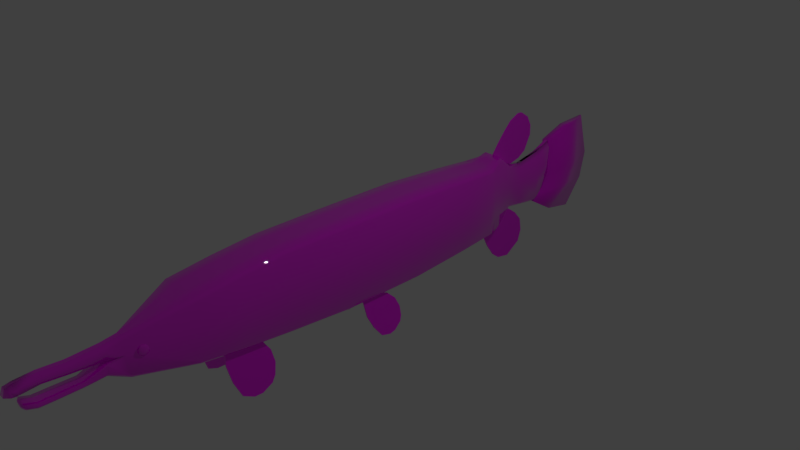 # Source: gar.blend  (saved by Blender 2.79.0; exported with 4.5.12 LTS)
import bpy
from mathutils import Matrix  # noqa: F401  (used for matrix-valued properties, if any)

bpy.ops.wm.read_factory_settings(use_empty=True)
scene = bpy.context.scene
scene.name = 'Scene'

# ---- collections
col_collection_1 = bpy.data.collections.new('Collection 1'); scene.collection.children.link(col_collection_1)

# ---- images (referenced by path relative to the original .blend; pixels are not part of the script)
import os
ASSET_DIR = os.environ.get("B2B_ASSET_DIR", "")  # directory of the original .blend (textures are referenced by path, not embedded)
HERE = os.path.dirname(os.path.abspath(__file__))  # packed textures are extracted next to this script under _unpacked/

def load_image(name, relpath, width, height, colorspace="sRGB"):
    """Load a texture the original file referenced (path relative to the .blend, or extracted next to this script)."""
    p = next((c for c in (os.path.join(HERE, relpath), os.path.join(ASSET_DIR, relpath)) if relpath and os.path.exists(c)), "")
    if p:
        img = bpy.data.images.load(p, check_existing=True)
        img.name = name
    else:  # same state as the original file: an image datablock whose file is absent (Cycles renders it pink)
        img = bpy.data.images.new(name, width, height)
        img.source = "FILE"
        img.filepath = "//" + (relpath or name)
    img.colorspace_settings.name = colorspace
    return img
img_alligator_gar_jpg = load_image('alligator-gar.jpg', 'alligator-garEyes.jpg', 1024, 1024, 'sRGB')

# ---- materials (node trees are filled in below, after node groups)
mat_gareyes = bpy.data.materials.new('GarEyes')
mat_gareyes.alpha_threshold = 0.0
mat_gareyes.roughness = 0.5
mat_topfins = bpy.data.materials.new('topFins')
mat_topfins.alpha_threshold = 0.0
mat_topfins.roughness = 0.5
mat_backfins = bpy.data.materials.new('backFins')
mat_backfins.alpha_threshold = 0.0
mat_backfins.roughness = 0.5
mat_midfins = bpy.data.materials.new('MidFins')
mat_midfins.alpha_threshold = 0.0
mat_midfins.roughness = 0.5
mat_fishbod = bpy.data.materials.new('fishBod')
mat_fishbod.alpha_threshold = 0.0
mat_fishbod.roughness = 0.5
mat_fishbod.line_color = (0.0, 0.0, 0.0, 1.0)

# ---- material node trees
mat_gareyes.use_nodes = True; mat_gareyes.node_tree.nodes.clear()
_N = mat_gareyes.node_tree.nodes; _L = mat_gareyes.node_tree.links
n0 = _N.new('ShaderNodeOutputMaterial'); n0.name = 'Material Output'; n0.location = (300, 300)
n1 = _N.new('ShaderNodeBsdfPrincipled'); n1.name = 'Principled BSDF'; n1.location = (10, 300)
n1.width = 150
n1.subsurface_method = 'BURLEY'
n1.inputs[2].default_value = 0.0
n1.inputs[3].default_value = 1.45
n1.inputs[9].default_value = (1.0, 1.0, 1.0)
n1.inputs[13].default_value = 1.0
n2 = _N.new('ShaderNodeTexImage'); n2.name = 'Image Texture'; n2.location = (-226, 261)
n2.width = 140
n2.image = img_alligator_gar_jpg
_L.new(n1.outputs[0], n0.inputs[0])
_L.new(n2.outputs[0], n1.inputs[0])
n0.is_active_output = True
mat_topfins.use_nodes = True; mat_topfins.node_tree.nodes.clear()
_N = mat_topfins.node_tree.nodes; _L = mat_topfins.node_tree.links
n0 = _N.new('ShaderNodeOutputMaterial'); n0.name = 'Material Output'; n0.location = (300, 300)
n1 = _N.new('ShaderNodeBsdfPrincipled'); n1.name = 'Principled BSDF'; n1.location = (10, 300)
n1.width = 150
n1.subsurface_method = 'BURLEY'
n1.inputs[3].default_value = 1.45
n1.inputs[9].default_value = (1.0, 1.0, 1.0)
n2 = _N.new('ShaderNodeTexImage'); n2.name = 'Image Texture'; n2.location = (-204, 167)
n2.width = 140
n2.image = img_alligator_gar_jpg
_L.new(n1.outputs[0], n0.inputs[0])
_L.new(n2.outputs[0], n1.inputs[0])
n0.is_active_output = True
mat_backfins.use_nodes = True; mat_backfins.node_tree.nodes.clear()
_N = mat_backfins.node_tree.nodes; _L = mat_backfins.node_tree.links
n0 = _N.new('ShaderNodeOutputMaterial'); n0.name = 'Material Output'; n0.location = (300, 300)
n1 = _N.new('ShaderNodeBsdfPrincipled'); n1.name = 'Principled BSDF'; n1.location = (129, 246)
n1.width = 150
n1.subsurface_method = 'BURLEY'
n1.inputs[2].default_value = 0.0
n1.inputs[3].default_value = 1.45
n1.inputs[9].default_value = (1.0, 1.0, 1.0)
n2 = _N.new('ShaderNodeTexImage'); n2.name = 'Image Texture'; n2.location = (-162, 63)
n2.width = 140
n2.image = img_alligator_gar_jpg
_L.new(n1.outputs[0], n0.inputs[0])
_L.new(n2.outputs[0], n1.inputs[0])
n0.is_active_output = True
mat_midfins.use_nodes = True; mat_midfins.node_tree.nodes.clear()
_N = mat_midfins.node_tree.nodes; _L = mat_midfins.node_tree.links
n0 = _N.new('ShaderNodeOutputMaterial'); n0.name = 'Material Output'; n0.location = (300, 300)
n1 = _N.new('ShaderNodeBsdfPrincipled'); n1.name = 'Principled BSDF'; n1.location = (10, 300)
n1.width = 150
n1.subsurface_method = 'BURLEY'
n1.inputs[2].default_value = 0.0
n1.inputs[3].default_value = 1.45
n1.inputs[9].default_value = (1.0, 1.0, 1.0)
n2 = _N.new('ShaderNodeTexImage'); n2.name = 'Image Texture'; n2.location = (-159, 335)
n2.width = 140
n2.image = img_alligator_gar_jpg
_L.new(n1.outputs[0], n0.inputs[0])
_L.new(n2.outputs[0], n1.inputs[0])
n0.is_active_output = True
mat_fishbod.use_nodes = True; mat_fishbod.node_tree.nodes.clear()
_N = mat_fishbod.node_tree.nodes; _L = mat_fishbod.node_tree.links
n0 = _N.new('ShaderNodeOutputMaterial'); n0.name = 'Material Output'; n0.location = (300, 300)
n1 = _N.new('ShaderNodeBsdfPrincipled'); n1.name = 'Principled BSDF'; n1.location = (10, 300)
n1.width = 150
n1.subsurface_method = 'BURLEY'
n1.inputs[2].default_value = 0.0
n1.inputs[3].default_value = 1.45
n1.inputs[9].default_value = (1.0, 1.0, 1.0)
n1.inputs[13].default_value = 0.95
n2 = _N.new('ShaderNodeTexImage'); n2.name = 'Image Texture'; n2.location = (-202, 240)
n2.width = 140
n2.image = img_alligator_gar_jpg
_L.new(n1.outputs[0], n0.inputs[0])
_L.new(n2.outputs[0], n1.inputs[0])
n0.is_active_output = True

# ---- world
world_world = bpy.data.worlds.new('World'); scene.world = world_world
world_world.color = (0.05088, 0.05088, 0.05088)
world_world.use_sun_shadow = False
world_world.sun_shadow_jitter_overblur = 0.0
world_world.cycles.sampling_method = 'MANUAL'

# ---- cameras
cam_camera = bpy.data.cameras.new('Camera')
cam_camera.clip_end = 100.0
cam_camera.lens = 35.0
cam_camera.sensor_width = 32.0
cam_camera.sensor_height = 18.0
cam_camera.ortho_scale = 7.314
cam_camera.dof.focus_distance = 0.0

# ---- lights
light_lamp = bpy.data.lights.new('Lamp', 'POINT')
light_lamp.transmission_factor = 0.0
light_lamp.cutoff_distance = 30.0
light_lamp.energy = 100.0
light_lamp.shadow_buffer_clip_start = 1.001
light_lamp.shadow_soft_size = 0.1
light_lamp.shadow_maximum_resolution = 0.006
light_lamp.use_absolute_resolution = True

# ---- meshes
me_sphere = bpy.data.meshes.new('Sphere')
me_sphere.from_pydata([(0.1416, 0.03044, 0.06321), (0.1416, 6.954e-09, -0.07016), (0.1416, -2.924e-09, 0.07016), (0.1469, 0.02839, 0.06321), (0.1511, 0.05115, 0.04374), (0.1535, 0.06378, 0.01561), (0.1535, 0.06378, -0.01561), (0.1511, 0.05115, -0.04374), (0.1469, 0.02839, -0.06321), (0.1515, 0.0225, 0.06321), (0.1594, 0.04054, 0.04374), (0.1638, 0.05055, 0.01561), (0.1638, 0.05055, -0.01561), (0.1594, 0.04054, -0.04374), (0.1515, 0.0225, -0.06321), (0.1547, 0.01357, 0.06321), (0.1653, 0.02445, 0.04374), (0.1711, 0.03049, 0.01561), (0.1711, 0.03049, -0.01561), (0.1653, 0.02445, -0.04374), (0.1547, 0.01357, -0.06321), (0.1562, 0.002809, 0.06321), (0.1679, 0.005061, 0.04374), (0.1745, 0.006311, 0.01561), (0.1745, 0.006311, -0.01561), (0.1679, 0.005061, -0.04374), (0.1562, 0.002809, -0.06321), (0.1557, -0.00833, 0.06321), (0.167, -0.01501, 0.04374), (0.1733, -0.01872, 0.01561), (0.1733, -0.01872, -0.01561), (0.167, -0.01501, -0.04374), (0.1557, -0.00833, -0.06321), (0.1533, -0.01834, 0.06321), (0.1627, -0.03306, 0.04374), (0.1679, -0.04122, 0.01561), (0.1679, -0.04122, -0.01561), (0.1627, -0.03306, -0.04374), (0.1533, -0.01834, -0.06321), (0.1493, -0.02588, 0.06321), (0.1555, -0.04664, 0.04374), (0.159, -0.05815, 0.01561), (0.159, -0.05815, -0.01561), (0.1555, -0.04664, -0.04374), (0.1493, -0.02588, -0.06321), (0.1443, -0.02992, 0.06321), (0.1464, -0.05392, 0.04374), (0.1476, -0.06723, 0.01561), (0.1476, -0.06723, -0.01561), (0.1464, -0.05392, -0.04374), (0.1443, -0.02992, -0.06321), (0.1389, -0.02992, 0.06321), (0.1367, -0.05392, 0.04374), (0.1355, -0.06723, 0.01561), (0.1355, -0.06723, -0.01561), (0.1367, -0.05392, -0.04374), (0.1389, -0.02992, -0.06321), (0.1338, -0.02588, 0.06321), (0.1276, -0.04664, 0.04374), (0.1242, -0.05815, 0.01561), (0.1242, -0.05815, -0.01561), (0.1276, -0.04664, -0.04374), (0.1338, -0.02588, -0.06321), (0.1299, -0.01834, 0.06321), (0.1205, -0.03306, 0.04374), (0.1152, -0.04122, 0.01561), (0.1152, -0.04122, -0.01561), (0.1205, -0.03306, -0.04374), (0.1299, -0.01834, -0.06321), (0.1274, -0.00833, 0.06321), (0.1161, -0.01501, 0.04374), (0.1098, -0.01872, 0.01561), (0.1098, -0.01872, -0.01561), (0.1161, -0.01501, -0.04374), (0.1274, -0.00833, -0.06321), (0.127, 0.002809, 0.06321), (0.1152, 0.005061, 0.04374), (0.1087, 0.006311, 0.01561), (0.1087, 0.006311, -0.01561), (0.1152, 0.005061, -0.04374), (0.127, 0.002809, -0.06321), (0.1284, 0.01357, 0.06321), (0.1179, 0.02445, 0.04374), (0.112, 0.03049, 0.01561), (0.112, 0.03049, -0.01561), (0.1179, 0.02445, -0.04374), (0.1284, 0.01357, -0.06321), (0.1317, 0.0225, 0.06321), (0.1237, 0.04054, 0.04374), (0.1193, 0.05055, 0.01561), (0.1193, 0.05055, -0.01561), (0.1237, 0.04054, -0.04374), (0.1317, 0.0225, -0.06321), (0.1363, 0.02839, 0.06321), (0.132, 0.05115, 0.04374), (0.1297, 0.06378, 0.01561), (0.1297, 0.06378, -0.01561), (0.132, 0.05115, -0.04374), (0.1363, 0.02839, -0.06321), (0.1416, 0.05485, 0.04374), (0.1416, 0.0684, 0.01561), (0.1416, 0.0684, -0.01561), (0.1416, 0.05485, -0.04374), (0.1416, 0.03044, -0.06321), (-0.1416, 0.03044, 0.06321), (-0.1416, 6.954e-09, -0.07016), (-0.1416, -2.924e-09, 0.07016), (-0.1469, 0.02839, 0.06321), (-0.1511, 0.05115, 0.04374), (-0.1535, 0.06378, 0.01561), (-0.1535, 0.06378, -0.01561), (-0.1511, 0.05115, -0.04374), (-0.1469, 0.02839, -0.06321), (-0.1515, 0.0225, 0.06321), (-0.1594, 0.04054, 0.04374), (-0.1638, 0.05055, 0.01561), (-0.1638, 0.05055, -0.01561), (-0.1594, 0.04054, -0.04374), (-0.1515, 0.0225, -0.06321), (-0.1547, 0.01357, 0.06321), (-0.1653, 0.02445, 0.04374), (-0.1711, 0.03049, 0.01561), (-0.1711, 0.03049, -0.01561), (-0.1653, 0.02445, -0.04374), (-0.1547, 0.01357, -0.06321), (-0.1562, 0.002809, 0.06321), (-0.1679, 0.005061, 0.04374), (-0.1745, 0.006311, 0.01561), (-0.1745, 0.006311, -0.01561), (-0.1679, 0.005061, -0.04374), (-0.1562, 0.002809, -0.06321), (-0.1557, -0.00833, 0.06321), (-0.167, -0.01501, 0.04374), (-0.1733, -0.01872, 0.01561), (-0.1733, -0.01872, -0.01561), (-0.167, -0.01501, -0.04374), (-0.1557, -0.00833, -0.06321), (-0.1533, -0.01834, 0.06321), (-0.1627, -0.03306, 0.04374), (-0.1679, -0.04122, 0.01561), (-0.1679, -0.04122, -0.01561), (-0.1627, -0.03306, -0.04374), (-0.1533, -0.01834, -0.06321), (-0.1493, -0.02588, 0.06321), (-0.1555, -0.04664, 0.04374), (-0.159, -0.05815, 0.01561), (-0.159, -0.05815, -0.01561), (-0.1555, -0.04664, -0.04374), (-0.1493, -0.02588, -0.06321), (-0.1443, -0.02992, 0.06321), (-0.1464, -0.05392, 0.04374), (-0.1476, -0.06723, 0.01561), (-0.1476, -0.06723, -0.01561), (-0.1464, -0.05392, -0.04374), (-0.1443, -0.02992, -0.06321), (-0.1389, -0.02992, 0.06321), (-0.1367, -0.05392, 0.04374), (-0.1355, -0.06723, 0.01561), (-0.1355, -0.06723, -0.01561), (-0.1367, -0.05392, -0.04374), (-0.1389, -0.02992, -0.06321), (-0.1338, -0.02588, 0.06321), (-0.1276, -0.04664, 0.04374), (-0.1242, -0.05815, 0.01561), (-0.1242, -0.05815, -0.01561), (-0.1276, -0.04664, -0.04374), (-0.1338, -0.02588, -0.06321), (-0.1299, -0.01834, 0.06321), (-0.1205, -0.03306, 0.04374), (-0.1152, -0.04122, 0.01561), (-0.1152, -0.04122, -0.01561), (-0.1205, -0.03306, -0.04374), (-0.1299, -0.01834, -0.06321), (-0.1274, -0.00833, 0.06321), (-0.1161, -0.01501, 0.04374), (-0.1098, -0.01872, 0.01561), (-0.1098, -0.01872, -0.01561), (-0.1161, -0.01501, -0.04374), (-0.1274, -0.00833, -0.06321), (-0.127, 0.002809, 0.06321), (-0.1152, 0.005061, 0.04374), (-0.1087, 0.006311, 0.01561), (-0.1087, 0.006311, -0.01561), (-0.1152, 0.005061, -0.04374), (-0.127, 0.002809, -0.06321), (-0.1284, 0.01357, 0.06321), (-0.1179, 0.02445, 0.04374), (-0.112, 0.03049, 0.01561), (-0.112, 0.03049, -0.01561), (-0.1179, 0.02445, -0.04374), (-0.1284, 0.01357, -0.06321), (-0.1317, 0.0225, 0.06321), (-0.1237, 0.04054, 0.04374), (-0.1193, 0.05055, 0.01561), (-0.1193, 0.05055, -0.01561), (-0.1237, 0.04054, -0.04374), (-0.1317, 0.0225, -0.06321), (-0.1363, 0.02839, 0.06321), (-0.132, 0.05115, 0.04374), (-0.1297, 0.06378, 0.01561), (-0.1297, 0.06378, -0.01561), (-0.132, 0.05115, -0.04374), (-0.1363, 0.02839, -0.06321), (-0.1416, 0.05485, 0.04374), (-0.1416, 0.0684, 0.01561), (-0.1416, 0.0684, -0.01561), (-0.1416, 0.05485, -0.04374), (-0.1416, 0.03044, -0.06321)], [], [(0, 2, 3), (103, 102, 7, 8), (101, 100, 5, 6), (99, 0, 3, 4), (1, 103, 8), (102, 101, 6, 7), (100, 99, 4, 5), (7, 6, 12, 13), (5, 4, 10, 11), (3, 2, 9), (8, 7, 13, 14), (6, 5, 11, 12), (4, 3, 9, 10), (1, 8, 14), (9, 2, 15), (14, 13, 19, 20), (12, 11, 17, 18), (10, 9, 15, 16), (1, 14, 20), (13, 12, 18, 19), (11, 10, 16, 17), (20, 19, 25, 26), (18, 17, 23, 24), (16, 15, 21, 22), (1, 20, 26), (19, 18, 24, 25), (17, 16, 22, 23), (15, 2, 21), (24, 23, 29, 30), (22, 21, 27, 28), (1, 26, 32), (25, 24, 30, 31), (23, 22, 28, 29), (21, 2, 27), (26, 25, 31, 32), (1, 32, 38), (31, 30, 36, 37), (29, 28, 34, 35), (27, 2, 33), (32, 31, 37, 38), (30, 29, 35, 36), (28, 27, 33, 34), (1, 38, 44), (37, 36, 42, 43), (35, 34, 40, 41), (33, 2, 39), (38, 37, 43, 44), (36, 35, 41, 42), (34, 33, 39, 40), (41, 40, 46, 47), (39, 2, 45), (44, 43, 49, 50), (42, 41, 47, 48), (40, 39, 45, 46), (1, 44, 50), (43, 42, 48, 49), (50, 49, 55, 56), (48, 47, 53, 54), (46, 45, 51, 52), (1, 50, 56), (49, 48, 54, 55), (47, 46, 52, 53), (45, 2, 51), (56, 55, 61, 62), (54, 53, 59, 60), (52, 51, 57, 58), (1, 56, 62), (55, 54, 60, 61), (53, 52, 58, 59), (51, 2, 57), (58, 57, 63, 64), (1, 62, 68), (61, 60, 66, 67), (59, 58, 64, 65), (57, 2, 63), (62, 61, 67, 68), (60, 59, 65, 66), (1, 68, 74), (67, 66, 72, 73), (65, 64, 70, 71), (63, 2, 69), (68, 67, 73, 74), (66, 65, 71, 72), (64, 63, 69, 70), (73, 72, 78, 79), (71, 70, 76, 77), (69, 2, 75), (74, 73, 79, 80), (72, 71, 77, 78), (70, 69, 75, 76), (1, 74, 80), (75, 2, 81), (80, 79, 85, 86), (78, 77, 83, 84), (76, 75, 81, 82), (1, 80, 86), (79, 78, 84, 85), (77, 76, 82, 83), (86, 85, 91, 92), (84, 83, 89, 90), (82, 81, 87, 88), (1, 86, 92), (85, 84, 90, 91), (83, 82, 88, 89), (81, 2, 87), (90, 89, 95, 96), (88, 87, 93, 94), (1, 92, 98), (91, 90, 96, 97), (89, 88, 94, 95), (87, 2, 93), (92, 91, 97, 98), (1, 98, 103), (97, 96, 101, 102), (95, 94, 99, 100), (93, 2, 0), (98, 97, 102, 103), (96, 95, 100, 101), (94, 93, 0, 99), (104, 107, 106), (207, 112, 111, 206), (205, 110, 109, 204), (203, 108, 107, 104), (105, 112, 207), (206, 111, 110, 205), (204, 109, 108, 203), (111, 117, 116, 110), (109, 115, 114, 108), (107, 113, 106), (112, 118, 117, 111), (110, 116, 115, 109), (108, 114, 113, 107), (105, 118, 112), (113, 119, 106), (118, 124, 123, 117), (116, 122, 121, 115), (114, 120, 119, 113), (105, 124, 118), (117, 123, 122, 116), (115, 121, 120, 114), (124, 130, 129, 123), (122, 128, 127, 121), (120, 126, 125, 119), (105, 130, 124), (123, 129, 128, 122), (121, 127, 126, 120), (119, 125, 106), (128, 134, 133, 127), (126, 132, 131, 125), (105, 136, 130), (129, 135, 134, 128), (127, 133, 132, 126), (125, 131, 106), (130, 136, 135, 129), (105, 142, 136), (135, 141, 140, 134), (133, 139, 138, 132), (131, 137, 106), (136, 142, 141, 135), (134, 140, 139, 133), (132, 138, 137, 131), (105, 148, 142), (141, 147, 146, 140), (139, 145, 144, 138), (137, 143, 106), (142, 148, 147, 141), (140, 146, 145, 139), (138, 144, 143, 137), (145, 151, 150, 144), (143, 149, 106), (148, 154, 153, 147), (146, 152, 151, 145), (144, 150, 149, 143), (105, 154, 148), (147, 153, 152, 146), (154, 160, 159, 153), (152, 158, 157, 151), (150, 156, 155, 149), (105, 160, 154), (153, 159, 158, 152), (151, 157, 156, 150), (149, 155, 106), (160, 166, 165, 159), (158, 164, 163, 157), (156, 162, 161, 155), (105, 166, 160), (159, 165, 164, 158), (157, 163, 162, 156), (155, 161, 106), (162, 168, 167, 161), (105, 172, 166), (165, 171, 170, 164), (163, 169, 168, 162), (161, 167, 106), (166, 172, 171, 165), (164, 170, 169, 163), (105, 178, 172), (171, 177, 176, 170), (169, 175, 174, 168), (167, 173, 106), (172, 178, 177, 171), (170, 176, 175, 169), (168, 174, 173, 167), (177, 183, 182, 176), (175, 181, 180, 174), (173, 179, 106), (178, 184, 183, 177), (176, 182, 181, 175), (174, 180, 179, 173), (105, 184, 178), (179, 185, 106), (184, 190, 189, 183), (182, 188, 187, 181), (180, 186, 185, 179), (105, 190, 184), (183, 189, 188, 182), (181, 187, 186, 180), (190, 196, 195, 189), (188, 194, 193, 187), (186, 192, 191, 185), (105, 196, 190), (189, 195, 194, 188), (187, 193, 192, 186), (185, 191, 106), (194, 200, 199, 193), (192, 198, 197, 191), (105, 202, 196), (195, 201, 200, 194), (193, 199, 198, 192), (191, 197, 106), (196, 202, 201, 195), (105, 207, 202), (201, 206, 205, 200), (199, 204, 203, 198), (197, 104, 106), (202, 207, 206, 201), (200, 205, 204, 199), (198, 203, 104, 197)])
me_sphere.polygons.foreach_set('use_smooth', [True] * 238)
_uv = me_sphere.uv_layers.new(name='UVMap')
_uv.uv.foreach_set('vector', [0.2831, 0.7109, 0.2832, 0.7017, 0.2837, 0.7104, 0.3714, 0.6921, 0.3712, 0.6849, 0.3723, 0.6859, 0.372, 0.6927, 0.3059, 0.1802, 0.3059, 0.1707, 0.3068, 0.1707, 0.3068, 0.1802, 0.283, 0.7181, 0.2831, 0.7109, 0.2837, 0.7104, 0.2841, 0.7171, 0.3715, 0.7013, 0.3714, 0.6921, 0.372, 0.6927, 0.3052, 0.1888, 0.3059, 0.1802, 0.3068, 0.1802, 0.3059, 0.1888, 0.3059, 0.1707, 0.3052, 0.1621, 0.3059, 0.1621, 0.3068, 0.1707, 0.1587, 0.5514, 0.1572, 0.5429, 0.1587, 0.5429, 0.1599, 0.5514, 0.1572, 0.5333, 0.1587, 0.5247, 0.1599, 0.5247, 0.1587, 0.5333, 0.2837, 0.7104, 0.2832, 0.7017, 0.2842, 0.7086, 0.372, 0.6927, 0.3723, 0.6859, 0.3733, 0.689, 0.3725, 0.6944, 0.1572, 0.5429, 0.1572, 0.5333, 0.1587, 0.5333, 0.1587, 0.5429, 0.2841, 0.7171, 0.2837, 0.7104, 0.2842, 0.7086, 0.2851, 0.714, 0.3715, 0.7013, 0.372, 0.6927, 0.3725, 0.6944, 0.2842, 0.7086, 0.2832, 0.7017, 0.2847, 0.7059, 0.162, 0.5574, 0.1599, 0.5514, 0.1617, 0.5514, 0.163, 0.5574, 0.1587, 0.5429, 0.1587, 0.5333, 0.161, 0.5333, 0.161, 0.5429, 0.1599, 0.5247, 0.162, 0.5188, 0.163, 0.5188, 0.1617, 0.5247, 0.3715, 0.7013, 0.3725, 0.6944, 0.3729, 0.6971, 0.1599, 0.5514, 0.1587, 0.5429, 0.161, 0.5429, 0.1617, 0.5514, 0.1587, 0.5333, 0.1599, 0.5247, 0.1617, 0.5247, 0.161, 0.5333, 0.163, 0.5574, 0.1617, 0.5514, 0.1639, 0.5514, 0.1642, 0.5574, 0.161, 0.5429, 0.161, 0.5333, 0.1637, 0.5333, 0.1637, 0.5429, 0.1617, 0.5247, 0.163, 0.5188, 0.1642, 0.5188, 0.1639, 0.5247, 0.3715, 0.7013, 0.3729, 0.6971, 0.3732, 0.7003, 0.1617, 0.5514, 0.161, 0.5429, 0.1637, 0.5429, 0.1639, 0.5514, 0.161, 0.5333, 0.1617, 0.5247, 0.1639, 0.5247, 0.1637, 0.5333, 0.2847, 0.7059, 0.2832, 0.7017, 0.2849, 0.7027, 0.1637, 0.5429, 0.1637, 0.5333, 0.1666, 0.5333, 0.1666, 0.5429, 0.1639, 0.5247, 0.1642, 0.5188, 0.1655, 0.5188, 0.1662, 0.5247, 0.3715, 0.7013, 0.3732, 0.7003, 0.3732, 0.7037, 0.1639, 0.5514, 0.1637, 0.5429, 0.1666, 0.5429, 0.1662, 0.5514, 0.1637, 0.5333, 0.1639, 0.5247, 0.1662, 0.5247, 0.1666, 0.5333, 0.2849, 0.7027, 0.2832, 0.7017, 0.2849, 0.6993, 0.1642, 0.5574, 0.1639, 0.5514, 0.1662, 0.5514, 0.1655, 0.5574, 0.3715, 0.7013, 0.3732, 0.7037, 0.3729, 0.7068, 0.1662, 0.5514, 0.1666, 0.5429, 0.1692, 0.5429, 0.1683, 0.5514, 0.1666, 0.5333, 0.1662, 0.5247, 0.1683, 0.5247, 0.1692, 0.5333, 0.2849, 0.6993, 0.2832, 0.7017, 0.2847, 0.6962, 0.1655, 0.5574, 0.1662, 0.5514, 0.1683, 0.5514, 0.1666, 0.5574, 0.1666, 0.5429, 0.1666, 0.5333, 0.1692, 0.5333, 0.1692, 0.5429, 0.1662, 0.5247, 0.1655, 0.5188, 0.1666, 0.5188, 0.1683, 0.5247, 0.3715, 0.7013, 0.3729, 0.7068, 0.3725, 0.7092, 0.1683, 0.5514, 0.1692, 0.5429, 0.1712, 0.5429, 0.1699, 0.5514, 0.1692, 0.5333, 0.1683, 0.5247, 0.1699, 0.5247, 0.1712, 0.5333, 0.2847, 0.6962, 0.2832, 0.7017, 0.2842, 0.6939, 0.1666, 0.5574, 0.1683, 0.5514, 0.1699, 0.5514, 0.1675, 0.5574, 0.1692, 0.5429, 0.1692, 0.5333, 0.1712, 0.5333, 0.1712, 0.5429, 0.1683, 0.5247, 0.1666, 0.5188, 0.1675, 0.5188, 0.1699, 0.5247, 0.3916, 0.1648, 0.392, 0.1562, 0.393, 0.1562, 0.3929, 0.1648, 0.2842, 0.6939, 0.2832, 0.7017, 0.2837, 0.6926, 0.3725, 0.7092, 0.3733, 0.7156, 0.3723, 0.718, 0.372, 0.7105, 0.3916, 0.1743, 0.3916, 0.1648, 0.3929, 0.1648, 0.3929, 0.1743, 0.2851, 0.6874, 0.2842, 0.6939, 0.2837, 0.6926, 0.2841, 0.6851, 0.3715, 0.7013, 0.3725, 0.7092, 0.372, 0.7105, 0.392, 0.1829, 0.3916, 0.1743, 0.3929, 0.1743, 0.393, 0.1829, 0.372, 0.7105, 0.3723, 0.718, 0.3712, 0.7181, 0.3714, 0.7106, 0.3929, 0.1743, 0.3929, 0.1648, 0.3943, 0.1648, 0.3943, 0.1743, 0.2841, 0.6851, 0.2837, 0.6926, 0.2831, 0.6925, 0.283, 0.6849, 0.3715, 0.7013, 0.372, 0.7105, 0.3714, 0.7106, 0.393, 0.1829, 0.3929, 0.1743, 0.3943, 0.1743, 0.3941, 0.1829, 0.3929, 0.1648, 0.393, 0.1562, 0.3941, 0.1562, 0.3943, 0.1648, 0.2837, 0.6926, 0.2832, 0.7017, 0.2831, 0.6925, 0.3714, 0.7106, 0.3712, 0.7181, 0.3702, 0.716, 0.3708, 0.7094, 0.3943, 0.1743, 0.3943, 0.1648, 0.3956, 0.1648, 0.3956, 0.1743, 0.283, 0.6849, 0.2831, 0.6925, 0.2825, 0.6936, 0.2819, 0.687, 0.3715, 0.7013, 0.3714, 0.7106, 0.3708, 0.7094, 0.3941, 0.1829, 0.3943, 0.1743, 0.3956, 0.1743, 0.3952, 0.1829, 0.3943, 0.1648, 0.3941, 0.1562, 0.3952, 0.1562, 0.3956, 0.1648, 0.2831, 0.6925, 0.2832, 0.7017, 0.2825, 0.6936, 0.1694, 0.5514, 0.1671, 0.5573, 0.1662, 0.5573, 0.1679, 0.5514, 0.3715, 0.7013, 0.3708, 0.7094, 0.3703, 0.7072, 0.1694, 0.5247, 0.1707, 0.5333, 0.1688, 0.5333, 0.1679, 0.5247, 0.1707, 0.5428, 0.1694, 0.5514, 0.1679, 0.5514, 0.1688, 0.5428, 0.2825, 0.6936, 0.2832, 0.7017, 0.282, 0.6959, 0.1671, 0.5188, 0.1694, 0.5247, 0.1679, 0.5247, 0.1662, 0.5188, 0.1707, 0.5333, 0.1707, 0.5428, 0.1688, 0.5428, 0.1688, 0.5333, 0.3715, 0.7013, 0.3703, 0.7072, 0.3699, 0.7041, 0.1679, 0.5247, 0.1688, 0.5333, 0.1662, 0.5333, 0.1658, 0.5247, 0.1688, 0.5428, 0.1679, 0.5514, 0.1658, 0.5514, 0.1662, 0.5428, 0.282, 0.6959, 0.2832, 0.7017, 0.2817, 0.6989, 0.1662, 0.5188, 0.1679, 0.5247, 0.1658, 0.5247, 0.1651, 0.5188, 0.1688, 0.5333, 0.1688, 0.5428, 0.1662, 0.5428, 0.1662, 0.5333, 0.1679, 0.5514, 0.1662, 0.5573, 0.1651, 0.5573, 0.1658, 0.5514, 0.1658, 0.5247, 0.1662, 0.5333, 0.1633, 0.5333, 0.1635, 0.5247, 0.1662, 0.5428, 0.1658, 0.5514, 0.1635, 0.5514, 0.1633, 0.5428, 0.2817, 0.6989, 0.2832, 0.7017, 0.2815, 0.7023, 0.1651, 0.5188, 0.1658, 0.5247, 0.1635, 0.5247, 0.1638, 0.5188, 0.1662, 0.5333, 0.1662, 0.5428, 0.1633, 0.5428, 0.1633, 0.5333, 0.1658, 0.5514, 0.1651, 0.5573, 0.1638, 0.5573, 0.1635, 0.5514, 0.3715, 0.7013, 0.3699, 0.7041, 0.3698, 0.7007, 0.2815, 0.7023, 0.2832, 0.7017, 0.2817, 0.7056, 0.1638, 0.5188, 0.1635, 0.5247, 0.1613, 0.5247, 0.1626, 0.5188, 0.1633, 0.5333, 0.1633, 0.5428, 0.1605, 0.5428, 0.1605, 0.5333, 0.1635, 0.5514, 0.1638, 0.5573, 0.1626, 0.5573, 0.1613, 0.5514, 0.3715, 0.7013, 0.3698, 0.7007, 0.3699, 0.6974, 0.1635, 0.5247, 0.1633, 0.5333, 0.1605, 0.5333, 0.1613, 0.5247, 0.1633, 0.5428, 0.1635, 0.5514, 0.1613, 0.5514, 0.1605, 0.5428, 0.1626, 0.5188, 0.1613, 0.5247, 0.1594, 0.5247, 0.1615, 0.5188, 0.1605, 0.5333, 0.1605, 0.5428, 0.1583, 0.5428, 0.1583, 0.5333, 0.1613, 0.5514, 0.1626, 0.5573, 0.1615, 0.5573, 0.1594, 0.5514, 0.3715, 0.7013, 0.3699, 0.6974, 0.3703, 0.6947, 0.1613, 0.5247, 0.1605, 0.5333, 0.1583, 0.5333, 0.1594, 0.5247, 0.1605, 0.5428, 0.1613, 0.5514, 0.1594, 0.5514, 0.1583, 0.5428, 0.2817, 0.7056, 0.2832, 0.7017, 0.282, 0.7084, 0.3027, 0.1802, 0.3027, 0.1707, 0.3045, 0.1707, 0.3045, 0.1802, 0.3026, 0.1621, 0.3024, 0.1562, 0.3031, 0.1562, 0.304, 0.1621, 0.3715, 0.7013, 0.3703, 0.6947, 0.3708, 0.6928, 0.3026, 0.1888, 0.3027, 0.1802, 0.3045, 0.1802, 0.304, 0.1888, 0.3027, 0.1707, 0.3026, 0.1621, 0.304, 0.1621, 0.3045, 0.1707, 0.282, 0.7084, 0.2832, 0.7017, 0.2825, 0.7102, 0.3024, 0.1947, 0.3026, 0.1888, 0.304, 0.1888, 0.3031, 0.1947, 0.3715, 0.7013, 0.3708, 0.6928, 0.3714, 0.6921, 0.304, 0.1888, 0.3045, 0.1802, 0.3059, 0.1802, 0.3052, 0.1888, 0.3045, 0.1707, 0.304, 0.1621, 0.3052, 0.1621, 0.3059, 0.1707, 0.2825, 0.7102, 0.2832, 0.7017, 0.2831, 0.7109, 0.3708, 0.6928, 0.3702, 0.6862, 0.3712, 0.6849, 0.3714, 0.6921, 0.3045, 0.1802, 0.3045, 0.1707, 0.3059, 0.1707, 0.3059, 0.1802, 0.2819, 0.7169, 0.2825, 0.7102, 0.2831, 0.7109, 0.283, 0.7181, 0.1065, 0.7109, 0.1059, 0.7102, 0.1067, 0.7017, 0.1948, 0.6921, 0.1942, 0.6928, 0.1936, 0.6862, 0.1947, 0.6849, 0.303, 0.4446, 0.3015, 0.4446, 0.3015, 0.4351, 0.303, 0.4351, 0.1064, 0.7181, 0.1053, 0.7169, 0.1059, 0.7102, 0.1065, 0.7109, 0.195, 0.7013, 0.1942, 0.6928, 0.1948, 0.6921, 0.3022, 0.4532, 0.301, 0.4532, 0.3015, 0.4446, 0.303, 0.4446, 0.303, 0.4351, 0.3015, 0.4351, 0.301, 0.4265, 0.3022, 0.4265, 0.301, 0.4532, 0.2996, 0.4532, 0.2997, 0.4446, 0.3015, 0.4446, 0.3015, 0.4351, 0.2997, 0.4351, 0.2996, 0.4265, 0.301, 0.4265, 0.1059, 0.7102, 0.1054, 0.7084, 0.1067, 0.7017, 0.3002, 0.4591, 0.2994, 0.4591, 0.2996, 0.4532, 0.301, 0.4532, 0.3015, 0.4446, 0.2997, 0.4446, 0.2997, 0.4351, 0.3015, 0.4351, 0.301, 0.4265, 0.2996, 0.4265, 0.2994, 0.4205, 0.3002, 0.4205, 0.195, 0.7013, 0.1937, 0.6947, 0.1942, 0.6928, 0.1054, 0.7084, 0.1051, 0.7056, 0.1067, 0.7017, 0.1614, 0.5194, 0.1624, 0.5194, 0.1611, 0.5254, 0.1593, 0.5254, 0.1581, 0.534, 0.1604, 0.534, 0.1604, 0.5435, 0.1581, 0.5435, 0.1593, 0.5521, 0.1611, 0.5521, 0.1624, 0.558, 0.1614, 0.558, 0.195, 0.7013, 0.1934, 0.6974, 0.1937, 0.6947, 0.1593, 0.5254, 0.1611, 0.5254, 0.1604, 0.534, 0.1581, 0.534, 0.1581, 0.5435, 0.1604, 0.5435, 0.1611, 0.5521, 0.1593, 0.5521, 0.1624, 0.5194, 0.1636, 0.5194, 0.1633, 0.5254, 0.1611, 0.5254, 0.1604, 0.534, 0.1631, 0.534, 0.1631, 0.5435, 0.1604, 0.5435, 0.1611, 0.5521, 0.1633, 0.5521, 0.1636, 0.558, 0.1624, 0.558, 0.195, 0.7013, 0.1933, 0.7007, 0.1934, 0.6974, 0.1611, 0.5254, 0.1633, 0.5254, 0.1631, 0.534, 0.1604, 0.534, 0.1604, 0.5435, 0.1631, 0.5435, 0.1633, 0.5521, 0.1611, 0.5521, 0.1051, 0.7056, 0.105, 0.7023, 0.1067, 0.7017, 0.1631, 0.534, 0.166, 0.534, 0.166, 0.5435, 0.1631, 0.5435, 0.1633, 0.5521, 0.1656, 0.5521, 0.1649, 0.558, 0.1636, 0.558, 0.195, 0.7013, 0.1934, 0.7041, 0.1933, 0.7007, 0.1633, 0.5254, 0.1656, 0.5254, 0.166, 0.534, 0.1631, 0.534, 0.1631, 0.5435, 0.166, 0.5435, 0.1656, 0.5521, 0.1633, 0.5521, 0.105, 0.7023, 0.1051, 0.6989, 0.1067, 0.7017, 0.1636, 0.5194, 0.1649, 0.5194, 0.1656, 0.5254, 0.1633, 0.5254, 0.195, 0.7013, 0.1937, 0.7072, 0.1934, 0.7041, 0.1656, 0.5254, 0.1677, 0.5254, 0.1686, 0.534, 0.166, 0.534, 0.166, 0.5435, 0.1686, 0.5435, 0.1677, 0.5521, 0.1656, 0.5521, 0.1051, 0.6989, 0.1054, 0.6959, 0.1067, 0.7017, 0.1649, 0.5194, 0.166, 0.5194, 0.1677, 0.5254, 0.1656, 0.5254, 0.166, 0.534, 0.1686, 0.534, 0.1686, 0.5435, 0.166, 0.5435, 0.1656, 0.5521, 0.1677, 0.5521, 0.166, 0.558, 0.1649, 0.558, 0.195, 0.7013, 0.1942, 0.7094, 0.1937, 0.7072, 0.1677, 0.5254, 0.1693, 0.5254, 0.1706, 0.534, 0.1686, 0.534, 0.1686, 0.5435, 0.1706, 0.5435, 0.1693, 0.5521, 0.1677, 0.5521, 0.1054, 0.6959, 0.1059, 0.6936, 0.1067, 0.7017, 0.166, 0.5194, 0.1669, 0.5194, 0.1693, 0.5254, 0.1677, 0.5254, 0.1686, 0.534, 0.1706, 0.534, 0.1706, 0.5435, 0.1686, 0.5435, 0.1677, 0.5521, 0.1693, 0.5521, 0.1669, 0.558, 0.166, 0.558, 0.3926, 0.4291, 0.3913, 0.4291, 0.3912, 0.4205, 0.3922, 0.4205, 0.1059, 0.6936, 0.1065, 0.6925, 0.1067, 0.7017, 0.1942, 0.7094, 0.1948, 0.7106, 0.1947, 0.7181, 0.1936, 0.716, 0.3926, 0.4387, 0.3913, 0.4387, 0.3913, 0.4291, 0.3926, 0.4291, 0.1053, 0.687, 0.1064, 0.6849, 0.1065, 0.6925, 0.1059, 0.6936, 0.195, 0.7013, 0.1948, 0.7106, 0.1942, 0.7094, 0.3922, 0.4472, 0.3912, 0.4472, 0.3913, 0.4387, 0.3926, 0.4387, 0.1948, 0.7106, 0.1954, 0.7105, 0.1958, 0.718, 0.1947, 0.7181, 0.3913, 0.4387, 0.3899, 0.4387, 0.3899, 0.4291, 0.3913, 0.4291, 0.1064, 0.6849, 0.1075, 0.6851, 0.1071, 0.6926, 0.1065, 0.6925, 0.195, 0.7013, 0.1954, 0.7105, 0.1948, 0.7106, 0.3912, 0.4472, 0.3901, 0.4472, 0.3899, 0.4387, 0.3913, 0.4387, 0.3913, 0.4291, 0.3899, 0.4291, 0.3901, 0.4205, 0.3912, 0.4205, 0.1065, 0.6925, 0.1071, 0.6926, 0.1067, 0.7017, 0.1954, 0.7105, 0.196, 0.7092, 0.1968, 0.7156, 0.1958, 0.718, 0.3899, 0.4387, 0.3887, 0.4387, 0.3887, 0.4291, 0.3899, 0.4291, 0.1075, 0.6851, 0.1085, 0.6874, 0.1077, 0.6939, 0.1071, 0.6926, 0.195, 0.7013, 0.196, 0.7092, 0.1954, 0.7105, 0.3901, 0.4472, 0.389, 0.4472, 0.3887, 0.4387, 0.3899, 0.4387, 0.3899, 0.4291, 0.3887, 0.4291, 0.389, 0.4205, 0.3901, 0.4205, 0.1071, 0.6926, 0.1077, 0.6939, 0.1067, 0.7017, 0.1585, 0.5514, 0.1601, 0.5514, 0.1617, 0.5574, 0.1609, 0.5574, 0.195, 0.7013, 0.1964, 0.7068, 0.196, 0.7092, 0.1585, 0.5247, 0.1601, 0.5247, 0.1592, 0.5333, 0.1572, 0.5333, 0.1572, 0.5429, 0.1592, 0.5429, 0.1601, 0.5514, 0.1585, 0.5514, 0.1077, 0.6939, 0.1081, 0.6962, 0.1067, 0.7017, 0.1609, 0.5188, 0.1617, 0.5188, 0.1601, 0.5247, 0.1585, 0.5247, 0.1572, 0.5333, 0.1592, 0.5333, 0.1592, 0.5429, 0.1572, 0.5429, 0.195, 0.7013, 0.1966, 0.7037, 0.1964, 0.7068, 0.1601, 0.5247, 0.1622, 0.5247, 0.1618, 0.5333, 0.1592, 0.5333, 0.1592, 0.5429, 0.1618, 0.5429, 0.1622, 0.5514, 0.1601, 0.5514, 0.1081, 0.6962, 0.1083, 0.6993, 0.1067, 0.7017, 0.1617, 0.5188, 0.1629, 0.5188, 0.1622, 0.5247, 0.1601, 0.5247, 0.1592, 0.5333, 0.1618, 0.5333, 0.1618, 0.5429, 0.1592, 0.5429, 0.1601, 0.5514, 0.1622, 0.5514, 0.1629, 0.5574, 0.1617, 0.5574, 0.1622, 0.5247, 0.1645, 0.5247, 0.1647, 0.5333, 0.1618, 0.5333, 0.1618, 0.5429, 0.1647, 0.5429, 0.1645, 0.5514, 0.1622, 0.5514, 0.1083, 0.6993, 0.1083, 0.7027, 0.1067, 0.7017, 0.1629, 0.5188, 0.1642, 0.5188, 0.1645, 0.5247, 0.1622, 0.5247, 0.1618, 0.5333, 0.1647, 0.5333, 0.1647, 0.5429, 0.1618, 0.5429, 0.1622, 0.5514, 0.1645, 0.5514, 0.1642, 0.5574, 0.1629, 0.5574, 0.195, 0.7013, 0.1966, 0.7003, 0.1966, 0.7037, 0.1083, 0.7027, 0.1081, 0.7059, 0.1067, 0.7017, 0.1642, 0.5188, 0.1654, 0.5188, 0.1667, 0.5247, 0.1645, 0.5247, 0.1647, 0.5333, 0.1674, 0.5333, 0.1674, 0.5429, 0.1647, 0.5429, 0.1645, 0.5514, 0.1667, 0.5514, 0.1654, 0.5574, 0.1642, 0.5574, 0.195, 0.7013, 0.1964, 0.6971, 0.1966, 0.7003, 0.1645, 0.5247, 0.1667, 0.5247, 0.1674, 0.5333, 0.1647, 0.5333, 0.1647, 0.5429, 0.1674, 0.5429, 0.1667, 0.5514, 0.1645, 0.5514, 0.1654, 0.5188, 0.1664, 0.5188, 0.1685, 0.5247, 0.1667, 0.5247, 0.1674, 0.5333, 0.1697, 0.5333, 0.1697, 0.5429, 0.1674, 0.5429, 0.1667, 0.5514, 0.1685, 0.5514, 0.1664, 0.5574, 0.1654, 0.5574, 0.195, 0.7013, 0.196, 0.6944, 0.1964, 0.6971, 0.1667, 0.5247, 0.1685, 0.5247, 0.1697, 0.5333, 0.1674, 0.5333, 0.1674, 0.5429, 0.1697, 0.5429, 0.1685, 0.5514, 0.1667, 0.5514, 0.1081, 0.7059, 0.1077, 0.7086, 0.1067, 0.7017, 0.1697, 0.5333, 0.1711, 0.5333, 0.1711, 0.5429, 0.1697, 0.5429, 0.1085, 0.714, 0.1075, 0.7171, 0.1071, 0.7104, 0.1077, 0.7086, 0.195, 0.7013, 0.1954, 0.6927, 0.196, 0.6944, 0.1685, 0.5247, 0.1697, 0.5247, 0.1711, 0.5333, 0.1697, 0.5333, 0.1697, 0.5429, 0.1711, 0.5429, 0.1697, 0.5514, 0.1685, 0.5514, 0.1077, 0.7086, 0.1071, 0.7104, 0.1067, 0.7017, 0.196, 0.6944, 0.1954, 0.6927, 0.1958, 0.6859, 0.1968, 0.689, 0.195, 0.7013, 0.1948, 0.6921, 0.1954, 0.6927, 0.303, 0.4532, 0.3022, 0.4532, 0.303, 0.4446, 0.3039, 0.4446, 0.3039, 0.4351, 0.303, 0.4351, 0.3022, 0.4265, 0.303, 0.4265, 0.1071, 0.7104, 0.1065, 0.7109, 0.1067, 0.7017, 0.1954, 0.6927, 0.1948, 0.6921, 0.1947, 0.6849, 0.1958, 0.6859, 0.3039, 0.4446, 0.303, 0.4446, 0.303, 0.4351, 0.3039, 0.4351, 0.1075, 0.7171, 0.1064, 0.7181, 0.1065, 0.7109, 0.1071, 0.7104])
me_sphere.materials.append(mat_gareyes)
me_sphere.use_remesh_preserve_volume = False
me_sphere.use_remesh_preserve_attributes = False
me_sphere.use_mirror_vertex_groups = False
me_sphere.update()
me_plane_002 = bpy.data.meshes.new('Plane.002')
me_plane_002.from_pydata([(0.5042, -1.051, -7.412e-08), (1.253, -0.9717, -1.316e-08), (0.253, 1.534, -7.261e-08), (1.0, 1.0, 0.0), (-0.4356, -1.073, -2.68e-08), (-0.4226, 1.717, -4.234e-08), (-1.246, -1.036, 1.297e-08), (-1.491, 1.415, 1.668e-08), (-1.944, -0.7335, 4.208e-08), (-1.978, 0.9584, 4.96e-08), (-2.15, -0.484, 4.765e-08), (-2.251, 0.2589, 7.643e-08), (3.338, 3.347, -2.985e-07), (3.546, 2.824, -1.992e-07), (6.022, 2.663, -3.818e-07), (5.571, 1.887, -2.449e-07), (3.257, 4.175, -3.101e-07), (6.272, 3.318, -4.066e-07), (3.377, 5.064, -3.328e-07), (6.5, 4.326, -4.371e-07), (3.937, 5.778, -3.742e-07), (6.458, 4.965, -4.47e-07), (4.682, 6.141, -4.182e-07), (5.957, 5.8, -4.377e-07), (0.5042, -1.051, -0.105), (1.253, -0.9717, -0.105), (0.253, 1.534, -0.105), (1.0, 1.0, -0.105), (-0.4356, -1.073, -0.105), (-0.4226, 1.717, -0.105), (-1.246, -1.036, -0.105), (-1.491, 1.415, -0.105), (-1.944, -0.7335, -0.105), (-1.978, 0.9584, -0.105), (-2.15, -0.484, -0.105), (-2.251, 0.2589, -0.105), (3.338, 3.347, -0.105), (3.546, 2.824, -0.105), (6.022, 2.663, -0.105), (5.571, 1.887, -0.105), (3.257, 4.175, -0.105), (6.272, 3.318, -0.105), (3.377, 5.064, -0.105), (6.5, 4.326, -0.105), (3.937, 5.778, -0.105), (6.458, 4.965, -0.105), (4.682, 6.141, -0.105), (5.957, 5.8, -0.105)], [], [(0, 1, 3, 2), (0, 2, 5, 4), (4, 5, 7, 6), (6, 7, 9, 8), (8, 9, 11, 10), (12, 13, 15, 14), (12, 14, 17, 16), (16, 17, 19, 18), (18, 19, 21, 20), (20, 21, 23, 22), (24, 26, 27, 25), (24, 28, 29, 26), (28, 30, 31, 29), (30, 32, 33, 31), (32, 34, 35, 33), (36, 38, 39, 37), (36, 40, 41, 38), (40, 42, 43, 41), (42, 44, 45, 43), (44, 46, 47, 45), (1, 0, 24, 25), (3, 1, 25, 27), (2, 3, 27, 26), (0, 4, 28, 24), (5, 2, 26, 29), (4, 6, 30, 28), (7, 5, 29, 31), (6, 8, 32, 30), (9, 7, 31, 33), (10, 11, 35, 34), (8, 10, 34, 32), (11, 9, 33, 35), (13, 12, 36, 37), (15, 13, 37, 39), (14, 15, 39, 38), (12, 16, 40, 36), (17, 14, 38, 41), (16, 18, 42, 40), (19, 17, 41, 43), (18, 20, 44, 42), (21, 19, 43, 45), (22, 23, 47, 46), (20, 22, 46, 44), (23, 21, 45, 47)])
_uv = me_plane_002.uv_layers.new(name='UVMap')
_uv.uv.foreach_set('vector', [0.7452, 0.7726, 0.7372, 0.7317, 0.774, 0.6618, 0.7924, 0.6769, 0.7452, 0.7726, 0.7924, 0.6769, 0.8039, 0.7032, 0.7565, 0.8207, 0.7565, 0.8207, 0.8039, 0.7032, 0.8121, 0.7694, 0.7672, 0.8598, 0.7672, 0.8598, 0.8121, 0.7694, 0.8104, 0.813, 0.7811, 0.8822, 0.7811, 0.8822, 0.8104, 0.813, 0.8018, 0.856, 0.7879, 0.8821, 0.7792, 0.3938, 0.7692, 0.4062, 0.7277, 0.3545, 0.7318, 0.3024, 0.7792, 0.3938, 0.7318, 0.3024, 0.7371, 0.2644, 0.7915, 0.3634, 0.7915, 0.3634, 0.7371, 0.2644, 0.7475, 0.2127, 0.8018, 0.3214, 0.8018, 0.3214, 0.7475, 0.2127, 0.7567, 0.1882, 0.8035, 0.267, 0.8035, 0.267, 0.7567, 0.1882, 0.7751, 0.1762, 0.7978, 0.2189, 0.7449, 0.7696, 0.7921, 0.6705, 0.7734, 0.6561, 0.7366, 0.7286, 0.7449, 0.7696, 0.7565, 0.8176, 0.8039, 0.6964, 0.7921, 0.6705, 0.7565, 0.8176, 0.7676, 0.8567, 0.8125, 0.763, 0.8039, 0.6964, 0.7676, 0.8567, 0.7817, 0.8786, 0.8109, 0.8072, 0.8125, 0.763, 0.7817, 0.8786, 0.7886, 0.8781, 0.8025, 0.8511, 0.8109, 0.8072, 0.7392, 0.3067, 0.7822, 0.3863, 0.7712, 0.4193, 0.7405, 0.3373, 0.7392, 0.3067, 0.7413, 0.2623, 0.7892, 0.3564, 0.7822, 0.3863, 0.7413, 0.2623, 0.747, 0.2181, 0.7973, 0.3078, 0.7892, 0.3564, 0.747, 0.2181, 0.7596, 0.1901, 0.7993, 0.2738, 0.7973, 0.3078, 0.7596, 0.1901, 0.7739, 0.1835, 0.7942, 0.2222, 0.7993, 0.2738, 0.7752, 0.6737, 0.7752, 0.7165, 0.7731, 0.7165, 0.7731, 0.6737, 0.7696, 0.7185, 0.7696, 0.8295, 0.7675, 0.8295, 0.7675, 0.7185, 0.7714, 0.2633, 0.7714, 0.2137, 0.7735, 0.2137, 0.7735, 0.2633, 0.7752, 0.7165, 0.7752, 0.7707, 0.7731, 0.7707, 0.7731, 0.7165, 0.7714, 0.3043, 0.7714, 0.2633, 0.7735, 0.2633, 0.7735, 0.3043, 0.7752, 0.7707, 0.7752, 0.8181, 0.7731, 0.8181, 0.7731, 0.7707, 0.7714, 0.3616, 0.7714, 0.3043, 0.7735, 0.3043, 0.7735, 0.3616, 0.7752, 0.8181, 0.7752, 0.8612, 0.7731, 0.8612, 0.7731, 0.8181, 0.7714, 0.3836, 0.7714, 0.3616, 0.7735, 0.3616, 0.7735, 0.3836, 0.7945, 0.7758, 0.7945, 0.732, 0.7966, 0.732, 0.7966, 0.7758, 0.7945, 0.7928, 0.7945, 0.7758, 0.7966, 0.7758, 0.7966, 0.7928, 0.7945, 0.732, 0.7945, 0.6958, 0.7966, 0.6958, 0.7966, 0.732, 0.7784, 0.8499, 0.7784, 0.8173, 0.7805, 0.8173, 0.7805, 0.8499, 0.7574, 0.8044, 0.7574, 0.6787, 0.7594, 0.6787, 0.7594, 0.8044, 0.7584, 0.3713, 0.7584, 0.4209, 0.7564, 0.4209, 0.7564, 0.3713, 0.7784, 0.8173, 0.7784, 0.7689, 0.7805, 0.7689, 0.7805, 0.8173, 0.7584, 0.3309, 0.7584, 0.3713, 0.7564, 0.3713, 0.7564, 0.3309, 0.7784, 0.7689, 0.7784, 0.7198, 0.7805, 0.7198, 0.7805, 0.7689, 0.7584, 0.2704, 0.7584, 0.3309, 0.7564, 0.3309, 0.7564, 0.2704, 0.7784, 0.7198, 0.7784, 0.6866, 0.7805, 0.6866, 0.7805, 0.7198, 0.7584, 0.2339, 0.7584, 0.2704, 0.7564, 0.2704, 0.7564, 0.2339, 0.7805, 0.3222, 0.7805, 0.2449, 0.7825, 0.2449, 0.7825, 0.3222, 0.7805, 0.3602, 0.7805, 0.3222, 0.7825, 0.3222, 0.7825, 0.3602, 0.7584, 0.1912, 0.7584, 0.2339, 0.7564, 0.2339, 0.7564, 0.1912])
me_plane_002.materials.append(mat_topfins)
me_plane_002.use_remesh_preserve_volume = False
me_plane_002.use_remesh_preserve_attributes = False
me_plane_002.use_mirror_vertex_groups = False
me_plane_002.update()
me_plane_001 = bpy.data.meshes.new('Plane.001')
me_plane_001.from_pydata([(-1.256, -1.114, 1.93e-08), (0.01524, -1.133, 7.435e-08), (-1.606, -0.1173, 4.575e-08), (0.1099, 0.2898, 6.72e-08), (-1.748, 0.858, -0.1467), (-0.1741, 1.331, -0.1467), (0.6402, -1.464, 2.717e-08), (0.7349, -0.04158, 2.002e-08), (0.8012, 1.142, -0.1467), (0.8958, -1.786, 7.864e-09), (1.455, -0.8654, -3.431e-08), (1.767, 0.4129, -0.1467), (-1.256, -1.114, -0.346), (0.01524, -1.133, -0.346), (-1.606, -0.1173, -0.346), (0.1099, 0.2898, -0.346), (-1.748, 0.858, -0.1993), (-0.1741, 1.331, -0.1993), (0.6402, -1.464, -0.346), (0.7349, -0.04158, -0.346), (0.8012, 1.142, -0.1993), (0.8958, -1.786, -0.346), (1.455, -0.8654, -0.346), (1.767, 0.4129, -0.1993)], [], [(0, 1, 3, 2), (2, 3, 5, 4), (5, 3, 7, 8), (3, 1, 6, 7), (8, 7, 10, 11), (7, 6, 9, 10), (12, 14, 15, 13), (14, 16, 17, 15), (17, 20, 19, 15), (15, 19, 18, 13), (20, 23, 22, 19), (19, 22, 21, 18), (0, 2, 14, 12), (1, 0, 12, 13), (4, 5, 17, 16), (2, 4, 16, 14), (5, 8, 20, 17), (6, 1, 13, 18), (10, 9, 21, 22), (11, 10, 22, 23), (8, 11, 23, 20), (9, 6, 18, 21)])
me_plane_001.polygons.foreach_set('use_smooth', [True] * 22)
_uv = me_plane_001.uv_layers.new(name='UVMap')
_uv.uv.foreach_set('vector', [0.8627, 0.6761, 0.8617, 0.5275, 0.9115, 0.5191, 0.8978, 0.7189, 0.8978, 0.7189, 0.9115, 0.5191, 0.9484, 0.554, 0.9324, 0.7371, 0.9484, 0.554, 0.9115, 0.5191, 0.8997, 0.4454, 0.9415, 0.4396, 0.9115, 0.5191, 0.8617, 0.5275, 0.8498, 0.4538, 0.8997, 0.4454, 0.9415, 0.4396, 0.8997, 0.4454, 0.8705, 0.3597, 0.9156, 0.3254, 0.8997, 0.4454, 0.8498, 0.4538, 0.8384, 0.4233, 0.8705, 0.3597, 0.8629, 0.695, 0.9013, 0.7404, 0.9155, 0.522, 0.8612, 0.5331, 0.9013, 0.7404, 0.9391, 0.7588, 0.9559, 0.5586, 0.9155, 0.522, 0.9559, 0.5586, 0.9478, 0.4341, 0.9023, 0.4421, 0.9155, 0.522, 0.9155, 0.522, 0.9023, 0.4421, 0.848, 0.4532, 0.8612, 0.5331, 0.9478, 0.4341, 0.9192, 0.3106, 0.8702, 0.3498, 0.9023, 0.4421, 0.9023, 0.4421, 0.8702, 0.3498, 0.8354, 0.4204, 0.848, 0.4532, 0.9073, 0.4333, 0.9073, 0.4726, 0.902, 0.4726, 0.902, 0.4333, 0.9073, 0.3744, 0.9073, 0.4333, 0.902, 0.4333, 0.902, 0.3744, 0.902, 0.7198, 0.902, 0.6376, 0.9028, 0.6376, 0.9028, 0.7198, 0.9073, 0.4726, 0.9051, 0.5018, 0.9043, 0.5018, 0.902, 0.4726, 0.902, 0.6376, 0.902, 0.5878, 0.9028, 0.5878, 0.9028, 0.6376, 0.9073, 0.3379, 0.9073, 0.3744, 0.902, 0.3744, 0.902, 0.3379, 0.8788, 0.4722, 0.8788, 0.4173, 0.8841, 0.4173, 0.8841, 0.4722, 0.8811, 0.5392, 0.8788, 0.4722, 0.8841, 0.4722, 0.8819, 0.5392, 0.902, 0.5878, 0.902, 0.54, 0.9028, 0.54, 0.9028, 0.5878, 0.9073, 0.3186, 0.9073, 0.3379, 0.902, 0.3379, 0.902, 0.3186])
me_plane_001.materials.append(mat_backfins)
me_plane_001.use_remesh_preserve_volume = False
me_plane_001.use_remesh_preserve_attributes = False
me_plane_001.use_mirror_vertex_groups = False
me_plane_001.update()
me_plane = bpy.data.meshes.new('Plane')
me_plane.from_pydata([(-1.308, -1.062, 0.7091), (-0.1584, -1.268, 1.065), (-1.072, 0.01801, 0.7822), (-0.6439, 0.8421, 0.9147), (0.7302, -1.132, 1.34), (0.002698, 1.255, 1.115), (1.504, -0.8159, 1.58), (0.6587, 1.338, 1.318), (1.793, -0.2253, 1.669), (1.262, 1.146, 1.505), (1.809, 0.249, 1.674), (1.561, 0.891, 1.597), (-0.2464, 7.292, 1.038), (0.7279, 7.354, 1.339), (-0.2513, 8.219, 1.036), (-0.05312, 8.976, 1.098), (1.427, 7.643, 1.556), (0.3981, 9.442, 1.237), (2.0, 8.055, 1.733), (0.9176, 9.641, 1.398), (2.127, 8.594, 1.772), (1.444, 9.605, 1.561), (2.054, 8.984, 1.75), (1.734, 9.457, 1.651), (-1.286, -1.062, 0.6384), (-0.1365, -1.268, 0.9943), (-1.05, 0.01801, 0.7115), (-0.622, 0.8421, 0.844), (0.752, -1.132, 1.269), (0.02458, 1.255, 1.044), (1.526, -0.8159, 1.509), (0.6806, 1.338, 1.247), (1.815, -0.2253, 1.598), (1.284, 1.146, 1.434), (1.831, 0.249, 1.603), (1.583, 0.891, 1.526), (-0.2245, 7.292, 0.967), (0.7498, 7.354, 1.269), (-0.2294, 8.219, 0.9655), (-0.03124, 8.976, 1.027), (1.449, 7.643, 1.485), (0.42, 9.442, 1.167), (2.022, 8.055, 1.662), (0.9395, 9.641, 1.327), (2.149, 8.594, 1.702), (1.466, 9.605, 1.49), (2.076, 8.984, 1.679), (1.756, 9.457, 1.58), (-1.308, -1.062, -0.7091), (-0.1584, -1.268, -1.065), (-1.072, 0.01801, -0.7822), (-0.6439, 0.8421, -0.9147), (0.7302, -1.132, -1.34), (0.002698, 1.255, -1.115), (1.504, -0.8159, -1.58), (0.6587, 1.338, -1.318), (1.793, -0.2253, -1.669), (1.262, 1.146, -1.505), (1.809, 0.249, -1.674), (1.561, 0.891, -1.597), (-0.2464, 7.292, -1.038), (0.7279, 7.354, -1.339), (-0.2513, 8.219, -1.036), (-0.05312, 8.976, -1.098), (1.427, 7.643, -1.556), (0.3981, 9.442, -1.237), (2.0, 8.055, -1.733), (0.9176, 9.641, -1.398), (2.127, 8.594, -1.772), (1.444, 9.605, -1.561), (2.054, 8.984, -1.75), (1.734, 9.457, -1.651), (-1.286, -1.062, -0.6384), (-0.1365, -1.268, -0.9943), (-1.05, 0.01801, -0.7115), (-0.622, 0.8421, -0.844), (0.752, -1.132, -1.269), (0.02458, 1.255, -1.044), (1.526, -0.8159, -1.509), (0.6806, 1.338, -1.247), (1.815, -0.2253, -1.598), (1.284, 1.146, -1.434), (1.831, 0.249, -1.603), (1.583, 0.891, -1.526), (-0.2245, 7.292, -0.967), (0.7498, 7.354, -1.269), (-0.2294, 8.219, -0.9655), (-0.03124, 8.976, -1.027), (1.449, 7.643, -1.485), (0.42, 9.442, -1.167), (2.022, 8.055, -1.662), (0.9395, 9.641, -1.327), (2.149, 8.594, -1.702), (1.466, 9.605, -1.49), (2.076, 8.984, -1.679), (1.756, 9.457, -1.58)], [], [(0, 1, 3, 2), (3, 1, 4, 5), (5, 4, 6, 7), (7, 6, 8, 9), (9, 8, 10, 11), (12, 13, 15, 14), (15, 13, 16, 17), (17, 16, 18, 19), (19, 18, 20, 21), (21, 20, 22, 23), (24, 26, 27, 25), (27, 29, 28, 25), (29, 31, 30, 28), (31, 33, 32, 30), (33, 35, 34, 32), (36, 38, 39, 37), (39, 41, 40, 37), (41, 43, 42, 40), (43, 45, 44, 42), (45, 47, 46, 44), (0, 2, 26, 24), (1, 0, 24, 25), (2, 3, 27, 26), (3, 5, 29, 27), (4, 1, 25, 28), (5, 7, 31, 29), (6, 4, 28, 30), (7, 9, 33, 31), (8, 6, 30, 32), (11, 10, 34, 35), (9, 11, 35, 33), (10, 8, 32, 34), (12, 14, 38, 36), (13, 12, 36, 37), (14, 15, 39, 38), (15, 17, 41, 39), (16, 13, 37, 40), (17, 19, 43, 41), (18, 16, 40, 42), (19, 21, 45, 43), (20, 18, 42, 44), (23, 22, 46, 47), (21, 23, 47, 45), (22, 20, 44, 46), (48, 50, 51, 49), (51, 53, 52, 49), (53, 55, 54, 52), (55, 57, 56, 54), (57, 59, 58, 56), (60, 62, 63, 61), (63, 65, 64, 61), (65, 67, 66, 64), (67, 69, 68, 66), (69, 71, 70, 68), (72, 73, 75, 74), (75, 73, 76, 77), (77, 76, 78, 79), (79, 78, 80, 81), (81, 80, 82, 83), (84, 85, 87, 86), (87, 85, 88, 89), (89, 88, 90, 91), (91, 90, 92, 93), (93, 92, 94, 95), (48, 72, 74, 50), (49, 73, 72, 48), (50, 74, 75, 51), (51, 75, 77, 53), (52, 76, 73, 49), (53, 77, 79, 55), (54, 78, 76, 52), (55, 79, 81, 57), (56, 80, 78, 54), (59, 83, 82, 58), (57, 81, 83, 59), (58, 82, 80, 56), (60, 84, 86, 62), (61, 85, 84, 60), (62, 86, 87, 63), (63, 87, 89, 65), (64, 88, 85, 61), (65, 89, 91, 67), (66, 90, 88, 64), (67, 91, 93, 69), (68, 92, 90, 66), (71, 95, 94, 70), (69, 93, 95, 71), (70, 94, 92, 68)])
_uv = me_plane.uv_layers.new(name='UVMap')
_uv.uv.foreach_set('vector', [0.2716, 0.4129, 0.2681, 0.3441, 0.3095, 0.3724, 0.293, 0.3983, 0.3095, 0.3724, 0.2681, 0.3441, 0.2713, 0.2908, 0.318, 0.3335, 0.318, 0.3335, 0.2713, 0.2908, 0.278, 0.2443, 0.32, 0.2941, 0.32, 0.2941, 0.278, 0.2443, 0.2898, 0.2268, 0.3165, 0.258, 0.3165, 0.258, 0.2898, 0.2268, 0.2991, 0.2256, 0.3117, 0.2402, 0.4744, 0.3389, 0.4734, 0.2724, 0.5118, 0.3132, 0.4953, 0.3323, 0.5118, 0.3132, 0.4734, 0.2724, 0.4782, 0.2229, 0.5211, 0.2792, 0.5211, 0.2792, 0.4782, 0.2229, 0.486, 0.181, 0.5243, 0.2425, 0.5243, 0.2425, 0.486, 0.181, 0.4978, 0.1683, 0.5222, 0.2071, 0.5222, 0.2071, 0.4978, 0.1683, 0.5067, 0.1704, 0.5182, 0.1885, 0.4746, 0.3465, 0.4739, 0.276, 0.478, 0.2182, 0.4972, 0.3404, 0.478, 0.2182, 0.4882, 0.1821, 0.5131, 0.3175, 0.4972, 0.3404, 0.4882, 0.1821, 0.5001, 0.1663, 0.5261, 0.2854, 0.5131, 0.3175, 0.5001, 0.1663, 0.5123, 0.1683, 0.5287, 0.2442, 0.5261, 0.2854, 0.5123, 0.1683, 0.5191, 0.1791, 0.5268, 0.2147, 0.5287, 0.2442, 0.4715, 0.3423, 0.4729, 0.2729, 0.4784, 0.2173, 0.493, 0.3432, 0.4784, 0.2173, 0.4891, 0.185, 0.5088, 0.3256, 0.493, 0.3432, 0.4891, 0.185, 0.5008, 0.1731, 0.522, 0.298, 0.5088, 0.3256, 0.5008, 0.1731, 0.5123, 0.1789, 0.5257, 0.2584, 0.522, 0.298, 0.5123, 0.1789, 0.5184, 0.1916, 0.5247, 0.2288, 0.5257, 0.2584, 0.9539, 0.7423, 0.9539, 0.6522, 0.9599, 0.6522, 0.9599, 0.7423, 0.8198, 0.6706, 0.8214, 0.5783, 0.8274, 0.5783, 0.8258, 0.6705, 0.9539, 0.6522, 0.9539, 0.5783, 0.9599, 0.5783, 0.9599, 0.6522, 0.8379, 0.4969, 0.8373, 0.4441, 0.8433, 0.4441, 0.844, 0.4969, 0.8201, 0.7469, 0.8198, 0.6706, 0.8258, 0.6705, 0.8261, 0.7469, 0.8373, 0.4441, 0.8372, 0.3887, 0.8432, 0.3887, 0.8433, 0.4441, 0.8214, 0.8168, 0.8201, 0.7469, 0.8261, 0.7469, 0.8274, 0.8167, 0.8372, 0.3887, 0.8375, 0.3364, 0.8435, 0.3364, 0.8432, 0.3887, 0.5982, 0.9194, 0.5982, 0.9683, 0.5922, 0.9683, 0.5922, 0.9194, 0.5982, 0.8293, 0.5982, 0.8808, 0.5922, 0.8808, 0.5922, 0.8293, 0.8375, 0.3364, 0.8379, 0.3097, 0.844, 0.3097, 0.8435, 0.3364, 0.5982, 0.8808, 0.5982, 0.9194, 0.5922, 0.9194, 0.5922, 0.8808, 0.8876, 0.7614, 0.8876, 0.6883, 0.8937, 0.6883, 0.8937, 0.7614, 0.1771, 0.7011, 0.1785, 0.6189, 0.1845, 0.6189, 0.1831, 0.7011, 0.8876, 0.6883, 0.8876, 0.6244, 0.8937, 0.6244, 0.8937, 0.6883, 0.8876, 0.6244, 0.8876, 0.5783, 0.8937, 0.5783, 0.8937, 0.6244, 0.1774, 0.7643, 0.1771, 0.7011, 0.1831, 0.7011, 0.1834, 0.7643, 0.6587, 0.9428, 0.6584, 0.8997, 0.6645, 0.8997, 0.6648, 0.9428, 0.1785, 0.8191, 0.1774, 0.7643, 0.1834, 0.7643, 0.1845, 0.8191, 0.6584, 0.8997, 0.6585, 0.8547, 0.6645, 0.8547, 0.6645, 0.8997, 0.9639, 0.8658, 0.9639, 0.8216, 0.9699, 0.8216, 0.9699, 0.8658, 0.9639, 0.9349, 0.9639, 0.8973, 0.9699, 0.8973, 0.9699, 0.9349, 0.6585, 0.8547, 0.6587, 0.8293, 0.6648, 0.8293, 0.6645, 0.8547, 0.9639, 0.8973, 0.9639, 0.8658, 0.9699, 0.8658, 0.9699, 0.8973, 0.2725, 0.4285, 0.2682, 0.3603, 0.2692, 0.3028, 0.2944, 0.4156, 0.2692, 0.3028, 0.2774, 0.2647, 0.309, 0.3883, 0.2944, 0.4156, 0.2774, 0.2647, 0.2883, 0.2456, 0.3202, 0.3531, 0.309, 0.3883, 0.2883, 0.2456, 0.3005, 0.2437, 0.3206, 0.3123, 0.3202, 0.3531, 0.3005, 0.2437, 0.3077, 0.2521, 0.3172, 0.2842, 0.3206, 0.3123, 0.4762, 0.3342, 0.4753, 0.2739, 0.4785, 0.2241, 0.4951, 0.3275, 0.4785, 0.2241, 0.4868, 0.1925, 0.5085, 0.3067, 0.4951, 0.3275, 0.4868, 0.1925, 0.4968, 0.1781, 0.5193, 0.2783, 0.5085, 0.3067, 0.4968, 0.1781, 0.5071, 0.179, 0.5213, 0.2429, 0.5193, 0.2783, 0.5071, 0.179, 0.5129, 0.1878, 0.5195, 0.2177, 0.5213, 0.2429, 0.4791, 0.3429, 0.4774, 0.2762, 0.5153, 0.3215, 0.4994, 0.3387, 0.5153, 0.3215, 0.4774, 0.2762, 0.4815, 0.2272, 0.5241, 0.2885, 0.5241, 0.2885, 0.4815, 0.2272, 0.4887, 0.1861, 0.5268, 0.2522, 0.5268, 0.2522, 0.4887, 0.1861, 0.5, 0.1748, 0.5243, 0.2164, 0.5243, 0.2164, 0.5, 0.1748, 0.5088, 0.1779, 0.5202, 0.1974, 0.4735, 0.3335, 0.475, 0.2704, 0.509, 0.3219, 0.493, 0.3343, 0.509, 0.3219, 0.475, 0.2704, 0.4812, 0.2252, 0.5189, 0.2929, 0.5189, 0.2929, 0.4812, 0.2252, 0.49, 0.1883, 0.5231, 0.2594, 0.5231, 0.2594, 0.49, 0.1883, 0.5014, 0.1803, 0.5225, 0.2252, 0.5225, 0.2252, 0.5014, 0.1803, 0.5095, 0.1853, 0.5194, 0.2063, 0.9154, 0.4745, 0.9104, 0.4747, 0.9042, 0.3849, 0.9092, 0.3847, 0.03012, 0.7651, 0.03613, 0.7651, 0.03775, 0.8574, 0.03174, 0.8574, 0.9092, 0.3847, 0.9042, 0.3849, 0.9104, 0.3098, 0.9154, 0.3097, 0.8544, 0.03013, 0.8604, 0.03012, 0.8598, 0.08298, 0.8538, 0.08299, 0.03043, 0.6887, 0.03644, 0.6888, 0.03613, 0.7651, 0.03012, 0.7651, 0.8538, 0.08299, 0.8598, 0.08298, 0.8597, 0.1383, 0.8536, 0.1384, 0.03174, 0.6189, 0.03775, 0.6189, 0.03644, 0.6888, 0.03043, 0.6887, 0.8536, 0.1384, 0.8597, 0.1383, 0.86, 0.1907, 0.854, 0.1907, 0.9207, 0.1202, 0.9256, 0.1201, 0.9386, 0.1691, 0.9336, 0.1692, 0.9336, 0.03013, 0.9386, 0.03012, 0.9256, 0.08151, 0.9206, 0.08152, 0.854, 0.1907, 0.86, 0.1907, 0.8604, 0.2173, 0.8544, 0.2174, 0.9206, 0.08152, 0.9256, 0.08151, 0.9256, 0.1201, 0.9207, 0.1202, 0.1169, 0.8023, 0.1119, 0.8023, 0.09927, 0.7303, 0.1043, 0.7303, 0.2447, 0.7369, 0.2507, 0.7368, 0.2521, 0.8191, 0.2461, 0.8191, 0.1043, 0.7303, 0.09927, 0.7303, 0.09799, 0.6665, 0.103, 0.6664, 0.103, 0.6664, 0.09799, 0.6665, 0.1119, 0.6189, 0.1169, 0.6189, 0.245, 0.6737, 0.251, 0.6737, 0.2507, 0.7368, 0.2447, 0.7369, 0.7253, 0.8293, 0.7313, 0.8293, 0.731, 0.8724, 0.725, 0.8725, 0.2461, 0.6189, 0.2521, 0.6189, 0.251, 0.6737, 0.245, 0.6737, 0.725, 0.8725, 0.731, 0.8724, 0.7311, 0.9174, 0.7251, 0.9174, 0.8877, 0.8932, 0.8926, 0.8926, 0.9036, 0.9358, 0.8987, 0.9364, 0.8987, 0.8223, 0.9036, 0.8216, 0.8926, 0.8608, 0.8876, 0.8615, 0.7251, 0.9174, 0.7311, 0.9174, 0.7313, 0.9428, 0.7253, 0.9428, 0.8876, 0.8615, 0.8926, 0.8608, 0.8926, 0.8926, 0.8877, 0.8932])
me_plane.materials.append(mat_midfins)
me_plane.use_remesh_preserve_volume = False
me_plane.use_remesh_preserve_attributes = False
me_plane.use_mirror_vertex_groups = False
me_plane.update()
me_cube = bpy.data.meshes.new('Cube')
me_cube.from_pydata([(-0.08266, -3.637, 0.1415), (-0.03865, -4.534, 0.1355), (0.3253, 0.5903, 0.1375), (0.3253, -0.5903, 0.1375), (-0.3253, -0.5903, 0.1375), (-0.3253, 0.5903, 0.1375), (0.3011, 1.498, 0.1375), (-0.3011, 1.498, 0.1375), (0.281, 2.052, 0.1375), (-0.281, 2.052, 0.1375), (0.204, 2.225, 0.1375), (-0.204, 2.225, 0.1375), (0.1857, 2.343, 0.1808), (-0.1857, 2.343, 0.1808), (0.07207, 2.689, 0.1434), (-0.07207, 2.689, 0.1434), (0.07207, 3.302, 0.1159), (-0.07207, 3.302, 0.1159), (0.07207, 3.508, 0.2515), (-0.07207, 3.508, 0.2515), (0.0692, 3.577, 0.2411), (-0.0692, 3.577, 0.2411), (0.3253, -1.51, 0.169), (-0.3253, -1.51, 0.169), (0.3253, -2.119, 0.169), (-0.3253, -2.119, 0.169), (0.3253, -2.701, 0.169), (-0.3253, -2.701, 0.169), (0.08289, -3.439, 0.11), (-0.08289, -3.439, 0.11), (-0.07207, 2.926, 0.1328), (0.07207, 2.926, 0.1328), (-0.09063, -4.524, 0.1813), (0.09062, -4.524, 0.1813), (-0.07653, -4.547, 0.1905), (0.07652, -4.547, 0.1905), (-0.1203, -4.528, 0.1972), (0.08265, -3.637, 0.1415), (0.1203, -4.528, 0.1972), (-0.07252, -4.305, 0.1856), (0.07251, -4.305, 0.1856), (-0.08266, -4.009, 0.1644), (0.08265, -4.009, 0.1644), (0.03864, -4.534, 0.1355), (0.1148, -3.641, 0.09434), (-0.1148, -3.641, 0.09434), (0.09788, -3.898, -0.00412), (-0.09788, -3.898, -0.00412), (0.1035, -4.169, -0.00412), (-0.1035, -4.169, -0.00412), (0.1035, -4.374, -0.00412), (-0.1035, -4.374, -0.00412), (0.1035, -4.49, 0.03647), (-0.1035, -4.49, 0.03647), (0.06245, -4.519, 0.02217), (-0.06245, -4.519, 0.02217), (0.1084, 0.5903, -0.4528), (-0.1084, 0.5903, -0.4528), (0.1084, -0.5903, -0.4528), (-0.1084, -0.5903, -0.4528), (0.1084, 0.5903, 0.7278), (-0.1084, 0.5903, 0.7278), (0.1084, -0.5903, 0.7278), (-0.1084, -0.5903, 0.7278), (0.1004, 1.498, -0.4089), (-0.1004, 1.498, -0.4089), (0.1004, 1.498, 0.684), (-0.1004, 1.498, 0.684), (0.09367, 2.052, -0.3723), (-0.09367, 2.052, -0.3723), (0.09367, 2.052, 0.6474), (-0.09367, 2.052, 0.6474), (0.06802, 2.225, -0.4065), (-0.06802, 2.225, -0.4065), (0.06802, 2.225, 0.6815), (-0.06802, 2.225, 0.6815), (0.06189, 2.343, -0.3632), (-0.06189, 2.343, -0.3632), (0.06189, 2.343, 0.7248), (-0.06189, 2.343, 0.7248), (0.02402, 2.689, -0.1988), (-0.02402, 2.689, -0.1988), (0.02402, 2.689, 0.4857), (-0.02402, 2.689, 0.4857), (0.02402, 3.302, -0.2814), (-0.02402, 3.302, -0.2814), (0.02402, 3.302, 0.5132), (-0.02402, 3.302, 0.5132), (0.02402, 3.451, -0.1242), (-0.02402, 3.451, -0.1242), (0.02402, 3.565, 0.6272), (-0.02402, 3.565, 0.6272), (0.02307, 3.555, 0.08628), (-0.02307, 3.555, 0.08628), (0.02402, 3.598, 0.3959), (-0.02402, 3.598, 0.3959), (0.1084, -1.51, -0.3806), (-0.1084, -1.51, -0.3806), (0.1084, -1.51, 0.7186), (-0.1084, -1.51, 0.7186), (0.1084, -2.119, -0.3224), (-0.1084, -2.119, -0.3224), (0.1084, -2.119, 0.6603), (-0.1084, -2.119, 0.6603), (0.1084, -2.701, -0.2448), (-0.1084, -2.701, -0.2448), (0.1084, -2.701, 0.5827), (-0.1084, -2.701, 0.5827), (0.06867, -3.439, -0.1166), (-0.06867, -3.439, -0.1166), (0.02755, -3.439, 0.3366), (-0.02755, -3.439, 0.3366), (0.0302, -4.659, 0.1804), (-0.03021, -4.659, 0.1804), (0.0302, -4.524, 0.1813), (-0.03021, -4.524, 0.1813), (0.02755, -3.637, 0.1415), (-0.02755, -3.637, 0.1415), (0.02755, -3.637, 0.3051), (-0.02755, -3.637, 0.3051), (0.02551, -4.547, 0.1905), (-0.02551, -4.547, 0.1905), (0.02551, -4.629, 0.2691), (-0.02551, -4.629, 0.2691), (0.02307, 3.577, 0.2411), (-0.02307, 3.577, 0.2411), (0.02402, 2.926, 0.4374), (-0.02402, 2.926, 0.4374), (-0.02402, 2.926, -0.2307), (0.02402, 2.926, -0.2307), (0.02355, -4.528, 0.2919), (-0.02355, -4.528, 0.2919), (0.04008, -4.528, 0.1972), (-0.04009, -4.528, 0.1972), (0.02417, -4.305, 0.1856), (-0.02417, -4.305, 0.1856), (0.02594, -4.305, 0.3035), (-0.02595, -4.305, 0.3035), (0.02755, -4.009, 0.2823), (-0.02755, -4.009, 0.2823), (0.02755, -4.009, 0.1644), (-0.02755, -4.009, 0.1644), (0.02763, -3.439, 0.11), (-0.02763, -3.439, 0.11), (0.01288, -4.591, 0.1351), (-0.01288, -4.591, 0.1351), (0.01288, -4.534, 0.1355), (-0.01288, -4.534, 0.1355), (0.02423, -3.641, -0.07136), (-0.02423, -3.641, -0.07136), (0.03827, -3.641, 0.09434), (-0.03827, -3.641, 0.09434), (0.03263, -3.898, -0.07623), (-0.03263, -3.898, -0.07623), (0.03263, -3.898, -0.00412), (-0.03263, -3.898, -0.00412), (0.03451, -4.169, -0.07623), (-0.03451, -4.169, -0.07623), (0.03451, -4.169, -0.00412), (-0.03451, -4.169, -0.00412), (0.03451, -4.374, -0.07623), (-0.03451, -4.374, -0.07623), (0.03451, -4.374, -0.00412), (-0.03451, -4.374, -0.00412), (0.03451, -4.49, -0.03563), (-0.03451, -4.49, -0.03563), (0.03451, -4.49, 0.03647), (-0.03451, -4.49, 0.03647), (0.02081, -4.519, -0.02133), (-0.02082, -4.519, -0.02133), (0.02081, -4.519, 0.02217), (-0.02082, -4.519, 0.02217), (0.3253, 0.5903, 0.6778), (0.2753, 0.5903, 0.7278), (0.2753, -0.5903, 0.7278), (0.3253, -0.5903, 0.6778), (0.3011, 1.498, 0.6339), (0.2511, 1.498, 0.684), (0.281, 2.052, 0.5974), (0.231, 2.052, 0.6474), (0.204, 2.225, 0.6315), (0.154, 2.225, 0.6815), (0.1857, 2.343, 0.6747), (0.1357, 2.343, 0.7248), (0.07207, 2.689, 0.4357), (0.02206, 2.689, 0.4857), (0.07207, 3.302, 0.4632), (0.02206, 3.302, 0.5132), (0.07207, 3.557, 0.5736), (0.02206, 3.565, 0.6272), (0.02402, 3.598, 0.3959), (0.07103, 3.59, 0.3399), (0.2753, -1.51, 0.7186), (0.3253, -1.51, 0.6685), (0.2753, -2.119, 0.6603), (0.3253, -2.119, 0.6103), (0.2753, -2.701, 0.5827), (0.3253, -2.701, 0.5327), (0.03265, -3.439, 0.3366), (0.08271, -3.439, 0.2866), (0.03864, -4.535, 0.1354), (0.01288, -4.591, 0.1351), (0.08265, -3.637, 0.2551), (0.03265, -3.637, 0.3051), (0.02206, 2.926, 0.4374), (0.07207, 2.926, 0.3874), (0.04061, -4.659, 0.1804), (0.09062, -4.603, 0.1808), (0.02652, -4.629, 0.2691), (0.07652, -4.587, 0.2287), (0.09382, -4.528, 0.2477), (0.02063, -4.528, 0.2919), (0.07558, -4.305, 0.2535), (0.02783, -4.305, 0.3035), (0.08265, -4.009, 0.2322), (0.03264, -4.009, 0.2823), (-0.3253, -0.5903, 0.6778), (-0.2753, -0.5903, 0.7278), (-0.2753, 0.5903, 0.7278), (-0.3253, 0.5903, 0.6778), (-0.2511, 1.498, 0.684), (-0.3011, 1.498, 0.634), (-0.231, 2.052, 0.6474), (-0.281, 2.052, 0.5974), (-0.154, 2.225, 0.6815), (-0.204, 2.225, 0.6315), (-0.1357, 2.343, 0.7248), (-0.1857, 2.343, 0.6748), (-0.02207, 2.689, 0.4857), (-0.07207, 2.689, 0.4357), (-0.07207, 3.302, 0.4632), (-0.02207, 3.302, 0.5132), (-0.02207, 3.565, 0.6272), (-0.07207, 3.557, 0.5737), (-0.07103, 3.59, 0.3399), (-0.02402, 3.598, 0.3959), (-0.3253, -1.51, 0.6686), (-0.2753, -1.51, 0.7186), (-0.3253, -2.119, 0.6103), (-0.2753, -2.119, 0.6603), (-0.3253, -2.701, 0.5327), (-0.2753, -2.701, 0.5827), (-0.08271, -3.439, 0.2866), (-0.03266, -3.439, 0.3366), (-0.01288, -4.591, 0.1351), (-0.03865, -4.535, 0.1354), (-0.09063, -4.603, 0.1808), (-0.04063, -4.659, 0.1804), (-0.02207, 2.926, 0.4374), (-0.07207, 2.926, 0.3874), (-0.07653, -4.587, 0.2287), (-0.02653, -4.629, 0.2691), (-0.02065, -4.528, 0.2919), (-0.09381, -4.528, 0.2477), (-0.02784, -4.305, 0.3035), (-0.07558, -4.305, 0.2535), (-0.03266, -4.009, 0.2823), (-0.08266, -4.009, 0.2323), (-0.03266, -3.637, 0.3051), (-0.08266, -3.637, 0.2551), (0.2853, 0.5903, -0.4528), (0.3253, 0.5903, -0.4128), (0.3253, -0.5903, -0.4128), (0.2853, -0.5903, -0.4528), (0.2611, 1.498, -0.4089), (0.3011, 1.498, -0.3689), (0.241, 2.052, -0.3723), (0.281, 2.052, -0.3323), (0.164, 2.225, -0.4065), (0.204, 2.225, -0.3665), (0.1457, 2.343, -0.3632), (0.1857, 2.343, -0.3232), (0.03206, 2.689, -0.1988), (0.07207, 2.689, -0.1588), (0.07207, 3.302, -0.2413), (0.03206, 3.302, -0.2814), (0.03206, 3.451, -0.1242), (0.07207, 3.458, -0.07656), (0.0692, 3.562, 0.1321), (0.02919, 3.555, 0.08628), (0.3253, -1.51, -0.3406), (0.2853, -1.51, -0.3806), (0.3253, -2.119, -0.2823), (0.2853, -2.119, -0.3224), (0.3253, -2.701, -0.2048), (0.2853, -2.701, -0.2448), (0.1867, -3.439, -0.08101), (0.166, -3.439, -0.1166), (0.03206, 2.926, -0.2307), (0.07207, 2.926, -0.1907), (0.08175, -3.641, -0.03572), (0.03269, -3.641, -0.07136), (0.09788, -3.898, -0.03945), (0.05787, -3.898, -0.07623), (0.1035, -4.169, -0.03945), (0.06352, -4.169, -0.07623), (0.1035, -4.374, -0.03945), (0.06352, -4.374, -0.07623), (0.1035, -4.49, 0.001142), (0.06352, -4.49, -0.03563), (0.02244, -4.519, -0.02133), (0.06245, -4.519, 0.01545), (-0.2853, -0.5903, -0.4528), (-0.3253, -0.5903, -0.4127), (-0.3253, 0.5903, -0.4127), (-0.2853, 0.5903, -0.4528), (-0.3011, 1.498, -0.3688), (-0.2611, 1.498, -0.4089), (-0.281, 2.052, -0.3323), (-0.241, 2.052, -0.3723), (-0.204, 2.225, -0.3664), (-0.164, 2.225, -0.4065), (-0.1857, 2.343, -0.3232), (-0.1457, 2.343, -0.3632), (-0.07207, 2.689, -0.1588), (-0.03207, 2.689, -0.1988), (-0.07207, 3.302, -0.2413), (-0.03207, 3.302, -0.2814), (-0.07207, 3.458, -0.07651), (-0.03207, 3.451, -0.1242), (-0.0292, 3.555, 0.08628), (-0.0692, 3.562, 0.1322), (-0.2853, -1.51, -0.3806), (-0.3253, -1.51, -0.3405), (-0.2853, -2.119, -0.3224), (-0.3253, -2.119, -0.2823), (-0.2853, -2.701, -0.2448), (-0.3253, -2.701, -0.2047), (-0.166, -3.439, -0.1166), (-0.1867, -3.439, -0.08097), (-0.03207, 2.926, -0.2307), (-0.07207, 2.926, -0.1907), (-0.0327, -3.641, -0.07136), (-0.08176, -3.641, -0.03569), (-0.05788, -3.898, -0.07623), (-0.09788, -3.898, -0.03942), (-0.06353, -4.169, -0.07623), (-0.1035, -4.169, -0.03942), (-0.06353, -4.374, -0.07623), (-0.1035, -4.374, -0.03942), (-0.06353, -4.49, -0.03563), (-0.1035, -4.49, 0.001177), (-0.06245, -4.519, 0.01548), (-0.02245, -4.519, -0.02133)], [], [(4, 303, 323, 23), (4, 216, 219, 5), (60, 173, 177, 66), (264, 64, 68, 266), (63, 217, 237, 99), (173, 60, 62, 174), (220, 67, 71, 222), (218, 61, 67, 220), (304, 5, 7, 306), (261, 2, 3, 262), (222, 71, 75, 224), (306, 7, 9, 308), (178, 8, 10, 180), (266, 68, 72, 268), (182, 12, 14, 184), (308, 9, 11, 310), (180, 10, 12, 182), (268, 72, 76, 270), (226, 79, 83, 228), (270, 76, 80, 272), (224, 75, 79, 226), (310, 11, 13, 312), (331, 30, 17, 316), (312, 13, 15, 314), (184, 14, 31, 205), (272, 80, 129, 288), (126, 204, 187, 86), (186, 16, 18, 188), (288, 129, 84, 275), (231, 87, 91, 232), (232, 91, 95, 235), (31, 289, 274, 16), (248, 127, 87, 231), (316, 17, 19, 318), (322, 97, 101, 324), (318, 19, 21, 321), (190, 191, 20, 124, 94), (20, 278, 279, 92, 124), (192, 98, 102, 194), (5, 219, 221, 7), (303, 4, 5, 304), (174, 62, 98, 192), (326, 105, 109, 328), (324, 101, 105, 326), (282, 24, 26, 284), (238, 25, 27, 240), (242, 29, 0, 259), (284, 26, 28, 286), (240, 27, 29, 242), (194, 102, 106, 196), (139, 256, 254, 137), (196, 106, 110, 198), (328, 109, 149, 332), (286, 28, 44, 290), (255, 39, 36, 253), (137, 254, 252, 131), (332, 149, 153, 334), (259, 0, 41, 257), (140, 42, 40, 134), (107, 241, 243, 111), (104, 285, 287, 108), (215, 138, 136, 213), (100, 283, 285, 104), (99, 237, 239, 103), (103, 239, 241, 107), (58, 263, 281, 96), (61, 218, 217, 63), (96, 281, 283, 100), (90, 189, 190, 94), (236, 23, 25, 238), (128, 330, 317, 85), (188, 18, 20, 191), (125, 93, 320, 321, 21), (89, 319, 320, 93), (86, 187, 189, 90), (78, 183, 185, 82), (77, 313, 315, 81), (74, 181, 183, 78), (81, 315, 330, 128), (70, 179, 181, 74), (66, 177, 179, 70), (73, 311, 313, 77), (2, 172, 175, 3), (65, 307, 309, 69), (69, 309, 311, 73), (57, 305, 307, 65), (260, 56, 64, 264), (82, 185, 204, 126), (85, 317, 319, 89), (228, 83, 127, 248), (275, 84, 88, 276), (205, 31, 16, 186), (314, 15, 30, 331), (116, 37, 42, 140), (35, 209, 207, 33), (257, 41, 39, 255), (142, 28, 37, 116), (198, 110, 118, 203), (246, 32, 1, 245), (111, 243, 258, 119), (119, 258, 256, 139), (134, 40, 38, 132), (208, 122, 112, 206), (213, 136, 130, 211), (132, 38, 35, 120), (131, 252, 251, 123), (114, 33, 43, 146), (253, 36, 34, 250), (123, 251, 247, 113), (120, 35, 33, 114), (113, 247, 244, 145), (145, 244, 245, 1, 147), (250, 34, 32, 246), (206, 112, 144, 201), (334, 153, 157, 336), (143, 29, 45, 151), (290, 44, 46, 292), (108, 287, 291, 148), (336, 157, 161, 338), (292, 46, 48, 294), (151, 45, 47, 155), (148, 291, 293, 152), (159, 49, 51, 163), (294, 48, 50, 296), (155, 47, 49, 159), (152, 293, 295, 156), (340, 165, 169, 343), (156, 295, 297, 160), (338, 161, 165, 340), (296, 50, 52, 298), (168, 300, 301, 54, 170), (298, 52, 54, 301), (163, 51, 53, 167), (160, 297, 299, 164), (167, 53, 55, 171), (164, 299, 300, 168), (342, 343, 169, 171, 55), (52, 166, 170, 54), (166, 167, 171, 170), (169, 168, 170, 171), (50, 162, 166, 52), (162, 163, 167, 166), (51, 339, 341, 53), (161, 160, 164, 165), (53, 341, 342, 55), (165, 164, 168, 169), (49, 337, 339, 51), (157, 156, 160, 161), (46, 154, 158, 48), (154, 155, 159, 158), (47, 335, 337, 49), (153, 152, 156, 157), (48, 158, 162, 50), (158, 159, 163, 162), (44, 150, 154, 46), (150, 151, 155, 154), (45, 333, 335, 47), (149, 148, 152, 153), (29, 329, 333, 45), (109, 108, 148, 149), (28, 142, 150, 44), (142, 143, 151, 150), (203, 118, 138, 215), (112, 113, 145, 144), (33, 207, 200, 43), (144, 145, 147, 146), (34, 121, 115, 32), (121, 120, 114, 115), (211, 130, 122, 208), (122, 123, 113, 112), (32, 115, 147, 1), (115, 114, 146, 147), (36, 133, 121, 34), (133, 132, 120, 121), (39, 135, 133, 36), (135, 134, 132, 133), (200, 201, 144, 146, 43), (110, 111, 119, 118), (29, 143, 117, 0), (143, 142, 116, 117), (42, 214, 212, 40), (138, 139, 137, 136), (37, 202, 214, 42), (118, 119, 139, 138), (0, 117, 141, 41), (117, 116, 140, 141), (14, 273, 289, 31), (80, 81, 128, 129), (17, 230, 233, 19), (83, 82, 126, 127), (22, 193, 195, 24), (94, 124, 125, 95), (41, 141, 135, 39), (141, 140, 134, 135), (38, 210, 209, 35), (130, 131, 123, 122), (40, 212, 210, 38), (136, 137, 131, 130), (27, 327, 329, 29), (105, 104, 108, 109), (26, 197, 199, 28), (102, 103, 107, 106), (25, 325, 327, 27), (101, 100, 104, 105), (28, 199, 202, 37), (106, 107, 111, 110), (24, 195, 197, 26), (98, 99, 103, 102), (23, 323, 325, 25), (97, 96, 100, 101), (176, 6, 8, 178), (62, 63, 99, 98), (95, 125, 21, 234, 235), (91, 90, 94, 95), (18, 277, 278, 20), (88, 89, 93, 92), (280, 22, 24, 282), (124, 92, 93, 125), (16, 274, 277, 18), (84, 85, 89, 88), (30, 249, 230, 17), (127, 126, 86, 87), (19, 233, 234, 21), (87, 86, 90, 91), (15, 229, 249, 30), (79, 78, 82, 83), (12, 271, 273, 14), (76, 77, 81, 80), (276, 88, 92, 279), (129, 128, 85, 84), (10, 269, 271, 12), (72, 73, 77, 76), (11, 225, 227, 13), (71, 70, 74, 75), (8, 267, 269, 10), (68, 69, 73, 72), (13, 227, 229, 15), (75, 74, 78, 79), (9, 223, 225, 11), (67, 66, 70, 71), (6, 265, 267, 8), (64, 65, 69, 68), (262, 3, 22, 280), (56, 57, 65, 64), (7, 221, 223, 9), (61, 60, 66, 67), (57, 59, 302, 305), (59, 58, 96, 97), (3, 175, 193, 22), (60, 61, 63, 62), (2, 261, 265, 6), (56, 58, 59, 57), (173, 174, 175, 172), (172, 176, 177, 173), (176, 178, 179, 177), (178, 180, 181, 179), (180, 182, 183, 181), (182, 184, 185, 183), (205, 186, 187, 204), (186, 188, 189, 187), (188, 191, 190, 189), (193, 175, 174, 192), (192, 194, 195, 193), (197, 195, 194, 196), (199, 197, 196, 198), (209, 210, 211, 208), (184, 205, 204, 185), (213, 211, 210, 212), (212, 214, 215, 213), (214, 202, 203, 215), (202, 199, 198, 203), (208, 206, 207, 209), (200, 207, 206, 201), (172, 2, 6, 176), (217, 218, 219, 216), (221, 219, 218, 220), (220, 222, 223, 221), (222, 224, 225, 223), (227, 225, 224, 226), (226, 228, 229, 227), (249, 229, 228, 248), (233, 230, 231, 232), (232, 235, 234, 233), (216, 236, 237, 217), (239, 237, 236, 238), (241, 239, 238, 240), (240, 242, 243, 241), (253, 250, 251, 252), (230, 249, 248, 231), (255, 253, 252, 254), (257, 255, 254, 256), (256, 258, 259, 257), (258, 243, 242, 259), (250, 246, 247, 251), (244, 247, 246, 245), (216, 4, 23, 236), (261, 262, 263, 260), (265, 261, 260, 264), (267, 265, 264, 266), (269, 267, 266, 268), (268, 270, 271, 269), (273, 271, 270, 272), (289, 273, 272, 288), (275, 276, 277, 274), (278, 277, 276, 279), (262, 280, 281, 263), (283, 281, 280, 282), (282, 284, 285, 283), (287, 285, 284, 286), (274, 289, 288, 275), (286, 290, 291, 287), (290, 292, 293, 291), (292, 294, 295, 293), (297, 295, 294, 296), (296, 298, 299, 297), (298, 301, 300, 299), (260, 263, 58, 56), (303, 304, 305, 302), (307, 305, 304, 306), (309, 307, 306, 308), (311, 309, 308, 310), (313, 311, 310, 312), (315, 313, 312, 314), (331, 316, 317, 330), (319, 317, 316, 318), (320, 319, 318, 321), (323, 303, 302, 322), (322, 324, 325, 323), (324, 326, 327, 325), (326, 328, 329, 327), (314, 331, 330, 315), (328, 332, 333, 329), (332, 334, 335, 333), (334, 336, 337, 335), (336, 338, 339, 337), (338, 340, 341, 339), (342, 341, 340, 343), (302, 59, 97, 322)])
me_cube.polygons.foreach_set('use_smooth', [True] * 338)
_uv = me_cube.uv_layers.new(name='UVMap')
_uv.uv.foreach_set('vector', [0.436, 0.5447, 0.436, 0.3654, 0.3427, 0.3889, 0.3426, 0.555, 0.436, 0.5447, 0.4359, 0.7208, 0.5558, 0.7208, 0.5558, 0.5447, 0.4454, 0.6688, 0.4456, 0.7068, 0.3816, 0.7044, 0.3814, 0.6701, 0.3794, 0.5781, 0.3794, 0.6147, 0.3402, 0.6163, 0.3402, 0.5827, 0.5287, 0.6154, 0.5286, 0.5774, 0.5937, 0.5742, 0.5938, 0.6122, 0.4456, 0.7068, 0.4454, 0.6688, 0.529, 0.6647, 0.5292, 0.7027, 0.3811, 0.59, 0.3812, 0.6244, 0.3422, 0.6278, 0.3421, 0.5965, 0.445, 0.5814, 0.4452, 0.6194, 0.3812, 0.6244, 0.3811, 0.59, 0.5559, 0.3654, 0.5558, 0.5447, 0.6481, 0.5449, 0.6481, 0.3798, 0.5512, 0.362, 0.5511, 0.5404, 0.4319, 0.5404, 0.4319, 0.362, 0.3421, 0.5965, 0.3422, 0.6278, 0.3298, 0.6342, 0.3297, 0.6147, 0.6481, 0.3798, 0.6481, 0.5449, 0.7044, 0.545, 0.7045, 0.3919, 0.6989, 0.6898, 0.6989, 0.5407, 0.7167, 0.5412, 0.7167, 0.7014, 0.3402, 0.5827, 0.3402, 0.6163, 0.3278, 0.6221, 0.3278, 0.6002, 0.7286, 0.7155, 0.7287, 0.5554, 0.7641, 0.5441, 0.7641, 0.6388, 0.7045, 0.3919, 0.7044, 0.545, 0.7223, 0.5456, 0.7223, 0.3813, 0.7167, 0.7014, 0.7167, 0.5412, 0.7287, 0.5554, 0.7286, 0.7155, 0.3278, 0.6002, 0.3278, 0.6221, 0.3195, 0.6235, 0.3195, 0.6044, 0.3212, 0.6193, 0.3213, 0.6361, 0.2981, 0.6458, 0.2981, 0.6463, 0.3195, 0.6044, 0.3195, 0.6235, 0.2953, 0.6321, 0.2953, 0.6303, 0.3297, 0.6147, 0.3298, 0.6342, 0.3213, 0.6361, 0.3212, 0.6193, 0.7223, 0.3813, 0.7223, 0.5456, 0.7343, 0.5598, 0.7344, 0.3955, 0.794, 0.4395, 0.7939, 0.5449, 0.8321, 0.5394, 0.8322, 0.423, 0.7344, 0.3955, 0.7343, 0.5598, 0.7699, 0.5484, 0.7699, 0.4499, 0.7641, 0.6388, 0.7641, 0.5441, 0.788, 0.5406, 0.788, 0.6231, 0.2953, 0.6303, 0.2953, 0.6321, 0.2784, 0.6321, 0.2784, 0.6303, 0.5134, 0.6198, 0.5134, 0.6199, 0.5074, 0.6206, 0.5074, 0.6205, 0.826, 0.6477, 0.826, 0.5351, 0.8468, 0.5791, 0.8517, 0.6835, 0.2784, 0.6303, 0.2784, 0.6321, 0.2516, 0.6321, 0.2516, 0.6303, 0.5078, 0.6587, 0.5078, 0.6588, 0.5037, 0.6593, 0.5037, 0.6592, 0.4753, 0.7083, 0.4753, 0.7084, 0.4715, 0.7089, 0.4715, 0.7089, 0.788, 0.5406, 0.788, 0.4357, 0.826, 0.4193, 0.826, 0.5351, 0.5138, 0.658, 0.5138, 0.6581, 0.5078, 0.6588, 0.5078, 0.6587, 0.8322, 0.423, 0.8321, 0.5394, 0.8531, 0.5836, 0.848, 0.4767, 0.5929, 0.7026, 0.5929, 0.6623, 0.6362, 0.6623, 0.6362, 0.7026, 0.848, 0.4767, 0.8531, 0.5836, 0.86, 0.5802, 0.8585, 0.5447, 0.5404, 0.6214, 0.5395, 0.6239, 0.5379, 0.624, 0.5379, 0.6217, 0.5404, 0.6214, 0.5379, 0.624, 0.5361, 0.6243, 0.5354, 0.6223, 0.5354, 0.622, 0.5379, 0.6217, 0.5943, 0.6996, 0.5941, 0.6616, 0.6375, 0.6595, 0.6377, 0.6975, 0.5558, 0.5447, 0.5558, 0.7208, 0.648, 0.7067, 0.6481, 0.5449, 0.436, 0.3654, 0.436, 0.5447, 0.5558, 0.5447, 0.5559, 0.3654, 0.5292, 0.7027, 0.529, 0.6647, 0.5941, 0.6616, 0.5943, 0.6996, 0.6776, 0.7026, 0.6776, 0.6623, 0.7302, 0.6532, 0.7302, 0.6754, 0.6362, 0.7026, 0.6362, 0.6623, 0.6776, 0.6623, 0.6776, 0.7026, 0.2782, 0.4206, 0.2775, 0.5506, 0.2188, 0.5506, 0.2195, 0.4458, 0.2808, 0.6988, 0.2808, 0.555, 0.2218, 0.555, 0.2217, 0.6735, 0.1478, 0.595, 0.1478, 0.5374, 0.1277, 0.5477, 0.1277, 0.5847, 0.2195, 0.4458, 0.2188, 0.5506, 0.1452, 0.5332, 0.1448, 0.4705, 0.2217, 0.6735, 0.2218, 0.555, 0.1478, 0.5374, 0.1478, 0.595, 0.6377, 0.6975, 0.6375, 0.6595, 0.6791, 0.6574, 0.6792, 0.6954, 0.7731, 0.6219, 0.7731, 0.6207, 0.7939, 0.6208, 0.7939, 0.6212, 0.6792, 0.6954, 0.6791, 0.6574, 0.7326, 0.6364, 0.7326, 0.6376, 0.7302, 0.6754, 0.7302, 0.6532, 0.7446, 0.6431, 0.7446, 0.645, 0.1448, 0.4705, 0.1452, 0.5332, 0.1247, 0.5278, 0.1248, 0.4859, 0.05994, 0.5843, 0.05996, 0.5621, 0.03709, 0.5656, 0.0372, 0.5822, 0.4871, 0.7071, 0.4871, 0.7072, 0.4907, 0.7064, 0.4907, 0.7066, 0.7446, 0.645, 0.7446, 0.6431, 0.7628, 0.645, 0.7628, 0.6508, 0.1277, 0.5847, 0.1277, 0.5477, 0.08998, 0.5552, 0.08998, 0.5773, 0.5943, 0.6146, 0.5943, 0.6117, 0.599, 0.6117, 0.5991, 0.6142, 0.6788, 0.6081, 0.6786, 0.5701, 0.7325, 0.6227, 0.7325, 0.6239, 0.6776, 0.6129, 0.6776, 0.5726, 0.7302, 0.5998, 0.7302, 0.6219, 0.7731, 0.6356, 0.7731, 0.6344, 0.794, 0.6331, 0.794, 0.6335, 0.6362, 0.6129, 0.6362, 0.5726, 0.6776, 0.5726, 0.6776, 0.6129, 0.5938, 0.6122, 0.5937, 0.5742, 0.6371, 0.5721, 0.6373, 0.6101, 0.6373, 0.6101, 0.6371, 0.5721, 0.6786, 0.5701, 0.6788, 0.6081, 0.5275, 0.6129, 0.5275, 0.5726, 0.5929, 0.5726, 0.5929, 0.6129, 0.4452, 0.6194, 0.445, 0.5814, 0.5286, 0.5774, 0.5287, 0.6154, 0.5929, 0.6129, 0.5929, 0.5726, 0.6362, 0.5726, 0.6362, 0.6129, 0.5413, 0.7028, 0.5413, 0.7027, 0.545, 0.7023, 0.545, 0.7023, 0.3426, 0.7178, 0.3426, 0.555, 0.2808, 0.555, 0.2808, 0.6988, 0.2784, 0.6431, 0.2784, 0.6449, 0.2516, 0.6449, 0.2516, 0.6431, 0.8517, 0.6835, 0.8468, 0.5791, 0.8537, 0.5757, 0.8551, 0.6078, 0.5378, 0.6193, 0.5353, 0.6196, 0.5353, 0.6193, 0.5361, 0.6171, 0.5378, 0.6169, 0.5318, 0.62, 0.5318, 0.6196, 0.5353, 0.6193, 0.5353, 0.6196, 0.5074, 0.6205, 0.5074, 0.6206, 0.5032, 0.6212, 0.5032, 0.6211, 0.3214, 0.6642, 0.3215, 0.681, 0.2982, 0.6563, 0.2982, 0.6568, 0.3195, 0.6517, 0.3195, 0.6708, 0.2953, 0.6449, 0.2953, 0.6431, 0.33, 0.6652, 0.3301, 0.6848, 0.3215, 0.681, 0.3214, 0.6642, 0.2953, 0.6431, 0.2953, 0.6449, 0.2784, 0.6449, 0.2784, 0.6431, 0.3424, 0.6705, 0.3426, 0.7017, 0.3301, 0.6848, 0.33, 0.6652, 0.3814, 0.6701, 0.3816, 0.7044, 0.3426, 0.7017, 0.3424, 0.6705, 0.3278, 0.6531, 0.3278, 0.6749, 0.3195, 0.6708, 0.3195, 0.6517, 0.5511, 0.5404, 0.5511, 0.7156, 0.4318, 0.7156, 0.4319, 0.5404, 0.3794, 0.6604, 0.3794, 0.6971, 0.3402, 0.6925, 0.3402, 0.6589, 0.3402, 0.6589, 0.3402, 0.6925, 0.3278, 0.6749, 0.3278, 0.6531, 0.4438, 0.6623, 0.4438, 0.7026, 0.3794, 0.6971, 0.3794, 0.6604, 0.4438, 0.5726, 0.4438, 0.6129, 0.3794, 0.6147, 0.3794, 0.5781, 0.5172, 0.6193, 0.5172, 0.6194, 0.5134, 0.6199, 0.5134, 0.6198, 0.5291, 0.6203, 0.5291, 0.6199, 0.5318, 0.6196, 0.5318, 0.62, 0.5177, 0.6575, 0.5177, 0.6576, 0.5138, 0.6581, 0.5138, 0.658, 0.5291, 0.6232, 0.5291, 0.6228, 0.5319, 0.6225, 0.5319, 0.6229, 0.788, 0.6231, 0.788, 0.5406, 0.826, 0.5351, 0.826, 0.6477, 0.7699, 0.4499, 0.7699, 0.5484, 0.7939, 0.5449, 0.794, 0.4395, 0.5883, 0.6153, 0.5883, 0.6125, 0.5943, 0.6117, 0.5943, 0.6146, 0.03336, 0.5593, 0.03554, 0.5758, 0.03386, 0.5602, 0.0356, 0.5562, 0.08998, 0.5773, 0.08998, 0.5552, 0.05996, 0.5621, 0.05994, 0.5843, 0.5851, 0.6157, 0.5851, 0.6129, 0.5883, 0.6125, 0.5883, 0.6153, 0.7326, 0.6376, 0.7326, 0.6364, 0.7467, 0.6357, 0.7467, 0.6369, 0.5738, 0.6652, 0.5739, 0.6692, 0.5731, 0.6689, 0.5731, 0.6688, 0.7325, 0.6239, 0.7325, 0.6227, 0.7466, 0.622, 0.7466, 0.6232, 0.7466, 0.6232, 0.7466, 0.622, 0.7731, 0.6207, 0.7731, 0.6219, 0.5991, 0.6142, 0.599, 0.6117, 0.6026, 0.6088, 0.6026, 0.6129, 0.559, 0.6649, 0.559, 0.6649, 0.5576, 0.6649, 0.5576, 0.6643, 0.5181, 0.696, 0.5181, 0.6959, 0.5145, 0.6963, 0.5145, 0.6962, 0.6026, 0.6129, 0.6026, 0.6088, 0.6029, 0.611, 0.6029, 0.6136, 0.4907, 0.7066, 0.4907, 0.7064, 0.4923, 0.7065, 0.4923, 0.7065, 0.4728, 0.6691, 0.4719, 0.6692, 0.4727, 0.6667, 0.4731, 0.6666, 0.0372, 0.5822, 0.03709, 0.5656, 0.03536, 0.5637, 0.03751, 0.5803, 0.5591, 0.6675, 0.5591, 0.6676, 0.5577, 0.6685, 0.5577, 0.668, 0.6021, 0.7012, 0.6013, 0.7013, 0.6011, 0.7002, 0.602, 0.7001, 0.5728, 0.6624, 0.573, 0.6624, 0.5726, 0.666, 0.5726, 0.666, 0.5726, 0.666, 0.5726, 0.666, 0.5731, 0.6688, 0.5731, 0.6689, 0.5726, 0.669, 0.03751, 0.5803, 0.03536, 0.5637, 0.03761, 0.5606, 0.03582, 0.5646, 0.5717, 0.6626, 0.5719, 0.6626, 0.5722, 0.666, 0.5722, 0.666, 0.7628, 0.6508, 0.7628, 0.645, 0.782, 0.6454, 0.782, 0.652, 0.5733, 0.6197, 0.5733, 0.6226, 0.5701, 0.6246, 0.5701, 0.6207, 0.1248, 0.4859, 0.1247, 0.5278, 0.09884, 0.496, 0.09884, 0.4846, 0.7302, 0.6219, 0.7302, 0.5998, 0.7446, 0.6301, 0.7446, 0.6321, 0.782, 0.652, 0.782, 0.6454, 0.7965, 0.6454, 0.7965, 0.652, 0.09884, 0.4846, 0.09884, 0.496, 0.07142, 0.496, 0.07442, 0.4866, 0.5701, 0.6207, 0.5701, 0.6246, 0.5659, 0.6243, 0.5658, 0.6209, 0.7446, 0.6321, 0.7446, 0.6301, 0.7628, 0.6244, 0.7628, 0.6302, 0.5615, 0.6215, 0.5615, 0.6251, 0.5583, 0.6255, 0.5582, 0.622, 0.07442, 0.4866, 0.07142, 0.496, 0.05074, 0.496, 0.05374, 0.4866, 0.5658, 0.6209, 0.5659, 0.6243, 0.5615, 0.6251, 0.5615, 0.6215, 0.7628, 0.6302, 0.7628, 0.6244, 0.782, 0.6231, 0.782, 0.6297, 0.8049, 0.652, 0.8049, 0.6454, 0.8069, 0.6423, 0.8069, 0.6427, 0.782, 0.6297, 0.782, 0.6231, 0.7965, 0.6231, 0.7965, 0.6297, 0.7965, 0.652, 0.7965, 0.6454, 0.8049, 0.6454, 0.8049, 0.652, 0.05374, 0.4866, 0.05074, 0.496, 0.04863, 0.5098, 0.04863, 0.4984, 0.4729, 0.6256, 0.4729, 0.6256, 0.4736, 0.6274, 0.4736, 0.6277, 0.4729, 0.6278, 0.4743, 0.6265, 0.4743, 0.6283, 0.4736, 0.6277, 0.4736, 0.6274, 0.5582, 0.622, 0.5583, 0.6255, 0.5564, 0.6257, 0.5564, 0.6222, 0.7965, 0.6297, 0.7965, 0.6231, 0.8049, 0.6231, 0.8049, 0.6297, 0.5564, 0.6222, 0.5564, 0.6257, 0.5559, 0.6237, 0.5559, 0.6215, 0.8049, 0.6297, 0.8049, 0.6231, 0.8069, 0.6325, 0.8069, 0.6328, 0.4716, 0.6276, 0.4722, 0.6256, 0.4722, 0.6256, 0.4723, 0.6279, 0.4716, 0.628, 0.5563, 0.6151, 0.5564, 0.6186, 0.5559, 0.6194, 0.5559, 0.6172, 0.5564, 0.6186, 0.5564, 0.6222, 0.5559, 0.6215, 0.5559, 0.6194, 0.4722, 0.6256, 0.4729, 0.6256, 0.4729, 0.6278, 0.4723, 0.6279, 0.5581, 0.6148, 0.5582, 0.6184, 0.5564, 0.6186, 0.5563, 0.6151, 0.5582, 0.6184, 0.5582, 0.622, 0.5564, 0.6222, 0.5564, 0.6186, 0.05282, 0.5001, 0.05283, 0.4886, 0.05065, 0.5025, 0.05065, 0.514, 0.7965, 0.6454, 0.7965, 0.6297, 0.8049, 0.6297, 0.8049, 0.6454, 0.471, 0.6288, 0.4709, 0.6269, 0.4716, 0.6276, 0.4716, 0.628, 0.8049, 0.6454, 0.8049, 0.6297, 0.8069, 0.6328, 0.8069, 0.6423, 0.07362, 0.5001, 0.07362, 0.4886, 0.05283, 0.4886, 0.05282, 0.5001, 0.782, 0.6454, 0.782, 0.6297, 0.7965, 0.6297, 0.7965, 0.6454, 0.5658, 0.6142, 0.5658, 0.6176, 0.5615, 0.618, 0.5614, 0.6144, 0.5658, 0.6176, 0.5658, 0.6209, 0.5615, 0.6215, 0.5615, 0.618, 0.1012, 0.5001, 0.1012, 0.4886, 0.07362, 0.4886, 0.07362, 0.5001, 0.7628, 0.645, 0.7628, 0.6302, 0.782, 0.6297, 0.782, 0.6454, 0.5614, 0.6144, 0.5615, 0.618, 0.5582, 0.6184, 0.5581, 0.6148, 0.5615, 0.618, 0.5615, 0.6215, 0.5582, 0.622, 0.5582, 0.6184, 0.57, 0.6128, 0.57, 0.6167, 0.5658, 0.6176, 0.5658, 0.6142, 0.57, 0.6167, 0.5701, 0.6207, 0.5658, 0.6209, 0.5658, 0.6176, 0.1271, 0.5321, 0.1273, 0.4899, 0.1012, 0.4886, 0.1012, 0.5001, 0.7446, 0.6431, 0.7446, 0.6321, 0.7628, 0.6302, 0.7628, 0.645, 0.1478, 0.5374, 0.1474, 0.4745, 0.1273, 0.4899, 0.1271, 0.5321, 0.7302, 0.6532, 0.7302, 0.6219, 0.7446, 0.6321, 0.7446, 0.6431, 0.5732, 0.614, 0.5733, 0.6169, 0.57, 0.6167, 0.57, 0.6128, 0.5733, 0.6169, 0.5733, 0.6197, 0.5701, 0.6207, 0.57, 0.6167, 0.7467, 0.6369, 0.7467, 0.6357, 0.7731, 0.6344, 0.7731, 0.6356, 0.5719, 0.6626, 0.5728, 0.6624, 0.5726, 0.666, 0.5722, 0.666, 0.571, 0.6696, 0.5709, 0.6656, 0.5718, 0.669, 0.5718, 0.6691, 0.5722, 0.666, 0.5726, 0.666, 0.5726, 0.669, 0.5722, 0.669, 0.6038, 0.701, 0.6029, 0.7011, 0.603, 0.7, 0.604, 0.6999, 0.6029, 0.7011, 0.6021, 0.7012, 0.602, 0.7001, 0.603, 0.7, 0.5145, 0.6962, 0.5145, 0.6963, 0.5129, 0.6966, 0.5129, 0.6967, 0.559, 0.6649, 0.5591, 0.6675, 0.5577, 0.668, 0.5576, 0.6649, 0.4748, 0.6688, 0.4738, 0.669, 0.4735, 0.6666, 0.4739, 0.6665, 0.4738, 0.669, 0.4728, 0.6691, 0.4731, 0.6666, 0.4735, 0.6666, 0.6027, 0.6212, 0.6027, 0.617, 0.603, 0.6162, 0.603, 0.6189, 0.6027, 0.617, 0.6026, 0.6129, 0.6029, 0.6136, 0.603, 0.6162, 0.5991, 0.6191, 0.5991, 0.6167, 0.6027, 0.617, 0.6027, 0.6212, 0.5991, 0.6167, 0.5991, 0.6142, 0.6026, 0.6129, 0.6027, 0.617, 0.5718, 0.669, 0.5722, 0.666, 0.5722, 0.666, 0.5722, 0.669, 0.5718, 0.6691, 0.7326, 0.6364, 0.7325, 0.6239, 0.7466, 0.6232, 0.7467, 0.6357, 0.5852, 0.6214, 0.5852, 0.6185, 0.5884, 0.6182, 0.5884, 0.621, 0.5852, 0.6185, 0.5851, 0.6157, 0.5883, 0.6153, 0.5884, 0.6182, 0.0877, 0.5508, 0.0877, 0.5728, 0.05782, 0.5797, 0.05784, 0.5577, 0.7731, 0.6344, 0.7731, 0.6219, 0.7939, 0.6212, 0.794, 0.6331, 0.1253, 0.5434, 0.1252, 0.5802, 0.0877, 0.5728, 0.0877, 0.5508, 0.7467, 0.6357, 0.7466, 0.6232, 0.7731, 0.6219, 0.7731, 0.6344, 0.5884, 0.621, 0.5884, 0.6182, 0.5943, 0.6174, 0.5944, 0.6203, 0.5884, 0.6182, 0.5883, 0.6153, 0.5943, 0.6146, 0.5943, 0.6174, 0.7641, 0.5441, 0.7641, 0.4461, 0.788, 0.4357, 0.788, 0.5406, 0.2953, 0.6321, 0.2953, 0.6431, 0.2784, 0.6431, 0.2784, 0.6321, 0.8321, 0.5394, 0.8321, 0.6526, 0.858, 0.6886, 0.8531, 0.5836, 0.2981, 0.6458, 0.2982, 0.6568, 0.2817, 0.6576, 0.2816, 0.6466, 0.339, 0.5506, 0.339, 0.7126, 0.2775, 0.6937, 0.2775, 0.5506, 0.5404, 0.6214, 0.5379, 0.6217, 0.5378, 0.6193, 0.5403, 0.6189, 0.5944, 0.6203, 0.5943, 0.6174, 0.5991, 0.6167, 0.5991, 0.6191, 0.5943, 0.6174, 0.5943, 0.6146, 0.5991, 0.6142, 0.5991, 0.6167, 0.03509, 0.5611, 0.0352, 0.5777, 0.03554, 0.5758, 0.03336, 0.5593, 0.8098, 0.6317, 0.8098, 0.621, 0.817, 0.6202, 0.8171, 0.6318, 0.05784, 0.5577, 0.05782, 0.5797, 0.0352, 0.5777, 0.03509, 0.5611, 0.794, 0.6331, 0.7939, 0.6212, 0.8098, 0.621, 0.8098, 0.6317, 0.2218, 0.555, 0.2228, 0.4462, 0.1474, 0.4745, 0.1478, 0.5374, 0.6776, 0.6623, 0.6776, 0.6129, 0.7302, 0.6219, 0.7302, 0.6532, 0.2188, 0.5506, 0.2188, 0.6685, 0.1452, 0.5904, 0.1452, 0.5332, 0.6375, 0.6595, 0.6373, 0.6101, 0.6788, 0.6081, 0.6791, 0.6574, 0.2808, 0.555, 0.2819, 0.421, 0.2228, 0.4462, 0.2218, 0.555, 0.6362, 0.6623, 0.6362, 0.6129, 0.6776, 0.6129, 0.6776, 0.6623, 0.1452, 0.5332, 0.1452, 0.5904, 0.1252, 0.5802, 0.1253, 0.5434, 0.6791, 0.6574, 0.6788, 0.6081, 0.7325, 0.6239, 0.7326, 0.6364, 0.2775, 0.5506, 0.2775, 0.6937, 0.2188, 0.6685, 0.2188, 0.5506, 0.5941, 0.6616, 0.5938, 0.6122, 0.6373, 0.6101, 0.6375, 0.6595, 0.3426, 0.555, 0.3427, 0.3889, 0.2819, 0.421, 0.2808, 0.555, 0.5929, 0.6623, 0.5929, 0.6129, 0.6362, 0.6129, 0.6362, 0.6623, 0.6428, 0.7015, 0.6429, 0.5406, 0.6989, 0.5407, 0.6989, 0.6898, 0.529, 0.6647, 0.5287, 0.6154, 0.5938, 0.6122, 0.5941, 0.6616, 0.5403, 0.6189, 0.5378, 0.6193, 0.5378, 0.6169, 0.5394, 0.6166, 0.5403, 0.6189, 0.544, 0.6185, 0.544, 0.621, 0.5404, 0.6214, 0.5403, 0.6189, 0.8468, 0.5791, 0.8418, 0.4727, 0.8522, 0.5404, 0.8537, 0.5757, 0.5319, 0.6225, 0.5318, 0.62, 0.5353, 0.6196, 0.5354, 0.622, 0.3391, 0.3854, 0.339, 0.5506, 0.2775, 0.5506, 0.2782, 0.4206, 0.5379, 0.6217, 0.5354, 0.622, 0.5353, 0.6196, 0.5378, 0.6193, 0.826, 0.5351, 0.826, 0.4193, 0.8418, 0.4727, 0.8468, 0.5791, 0.5291, 0.6228, 0.5291, 0.6203, 0.5318, 0.62, 0.5319, 0.6225, 0.7939, 0.5449, 0.7939, 0.6279, 0.8321, 0.6526, 0.8321, 0.5394, 0.2816, 0.6466, 0.2817, 0.6576, 0.2546, 0.6589, 0.2546, 0.6479, 0.8531, 0.5836, 0.858, 0.6886, 0.8614, 0.6125, 0.86, 0.5802, 0.2546, 0.6479, 0.2546, 0.6589, 0.2354, 0.6598, 0.2354, 0.6489, 0.7699, 0.5484, 0.7699, 0.6437, 0.7939, 0.6279, 0.7939, 0.5449, 0.3213, 0.6361, 0.3214, 0.6642, 0.2982, 0.6568, 0.2981, 0.6458, 0.7287, 0.5554, 0.7287, 0.392, 0.7641, 0.4461, 0.7641, 0.5441, 0.3195, 0.6235, 0.3195, 0.6517, 0.2953, 0.6431, 0.2953, 0.6321, 0.5319, 0.6229, 0.5319, 0.6225, 0.5354, 0.622, 0.5354, 0.6223, 0.2784, 0.6321, 0.2784, 0.6431, 0.2516, 0.6431, 0.2516, 0.6321, 0.7167, 0.5412, 0.7168, 0.3778, 0.7287, 0.392, 0.7287, 0.5554, 0.3278, 0.6221, 0.3278, 0.6531, 0.3195, 0.6517, 0.3195, 0.6235, 0.7223, 0.5456, 0.7222, 0.7066, 0.7343, 0.7208, 0.7343, 0.5598, 0.3422, 0.6278, 0.3424, 0.6705, 0.33, 0.6652, 0.3298, 0.6342, 0.6989, 0.5407, 0.699, 0.3883, 0.7168, 0.3778, 0.7167, 0.5412, 0.3402, 0.6163, 0.3402, 0.6589, 0.3278, 0.6531, 0.3278, 0.6221, 0.7343, 0.5598, 0.7343, 0.7208, 0.7699, 0.6437, 0.7699, 0.5484, 0.3298, 0.6342, 0.33, 0.6652, 0.3214, 0.6642, 0.3213, 0.6361, 0.7044, 0.545, 0.7044, 0.6949, 0.7222, 0.7066, 0.7223, 0.5456, 0.3812, 0.6244, 0.3814, 0.6701, 0.3424, 0.6705, 0.3422, 0.6278, 0.6429, 0.5406, 0.6429, 0.3764, 0.699, 0.3883, 0.6989, 0.5407, 0.3794, 0.6147, 0.3794, 0.6604, 0.3402, 0.6589, 0.3402, 0.6163, 0.4319, 0.362, 0.4319, 0.5404, 0.339, 0.5506, 0.3391, 0.3854, 0.4438, 0.6129, 0.4438, 0.6623, 0.3794, 0.6604, 0.3794, 0.6147, 0.6481, 0.5449, 0.648, 0.7067, 0.7044, 0.6949, 0.7044, 0.545, 0.4452, 0.6194, 0.4454, 0.6688, 0.3814, 0.6701, 0.3812, 0.6244, 0.4438, 0.6623, 0.5275, 0.6623, 0.5275, 0.7026, 0.4438, 0.7026, 0.5275, 0.6623, 0.5275, 0.6129, 0.5929, 0.6129, 0.5929, 0.6623, 0.4319, 0.5404, 0.4318, 0.7156, 0.339, 0.7126, 0.339, 0.5506, 0.4454, 0.6688, 0.4452, 0.6194, 0.5287, 0.6154, 0.529, 0.6647, 0.5511, 0.5404, 0.5512, 0.362, 0.6429, 0.3764, 0.6429, 0.5406, 0.4438, 0.6129, 0.5275, 0.6129, 0.5275, 0.6623, 0.4438, 0.6623, 0.5513, 0.7321, 0.432, 0.7321, 0.4318, 0.7156, 0.5511, 0.7156, 0.5511, 0.7156, 0.6428, 0.7015, 0.643, 0.7181, 0.5513, 0.7321, 0.6428, 0.7015, 0.6989, 0.6898, 0.6991, 0.7064, 0.643, 0.7181, 0.6989, 0.6898, 0.7167, 0.7014, 0.7169, 0.718, 0.6991, 0.7064, 0.3304, 0.6962, 0.3218, 0.6924, 0.3215, 0.681, 0.3301, 0.6848, 0.7286, 0.7155, 0.7641, 0.6388, 0.7643, 0.6554, 0.7288, 0.7321, 0.788, 0.6231, 0.826, 0.6477, 0.8262, 0.6643, 0.7882, 0.6397, 0.6035, 0.6618, 0.5993, 0.6623, 0.5991, 0.6598, 0.6034, 0.6592, 0.5432, 0.6235, 0.5395, 0.6239, 0.5404, 0.6214, 0.544, 0.6209, 0.339, 0.7126, 0.4318, 0.7156, 0.432, 0.7321, 0.3392, 0.7291, 0.3392, 0.7291, 0.2777, 0.7102, 0.2775, 0.6937, 0.339, 0.7126, 0.2188, 0.6685, 0.2775, 0.6937, 0.2777, 0.7102, 0.219, 0.6851, 0.7329, 0.649, 0.6796, 0.7068, 0.6792, 0.6954, 0.7326, 0.6376, 0.4867, 0.6242, 0.4876, 0.623, 0.4878, 0.6267, 0.4862, 0.6269, 0.7641, 0.6388, 0.788, 0.6231, 0.7882, 0.6397, 0.7643, 0.6554, 0.4914, 0.6252, 0.4878, 0.6267, 0.4876, 0.623, 0.4912, 0.6228, 0.05782, 0.5797, 0.0877, 0.5728, 0.0879, 0.5893, 0.05801, 0.5963, 0.0877, 0.5728, 0.1252, 0.5802, 0.1254, 0.5968, 0.0879, 0.5893, 0.1252, 0.5802, 0.1452, 0.5904, 0.1454, 0.607, 0.1254, 0.5968, 0.0486, 0.5625, 0.04554, 0.5336, 0.03386, 0.5602, 0.03554, 0.5758, 0.5718, 0.669, 0.5709, 0.6656, 0.5717, 0.6626, 0.5722, 0.666, 0.5511, 0.7156, 0.5511, 0.5404, 0.6429, 0.5406, 0.6428, 0.7015, 0.4361, 0.7375, 0.556, 0.7375, 0.5558, 0.7208, 0.4359, 0.7208, 0.648, 0.7067, 0.5558, 0.7208, 0.556, 0.7375, 0.6482, 0.7233, 0.6482, 0.7233, 0.7046, 0.7116, 0.7044, 0.6949, 0.648, 0.7067, 0.7046, 0.7116, 0.7224, 0.7232, 0.7222, 0.7066, 0.7044, 0.6949, 0.3214, 0.6079, 0.33, 0.6033, 0.3297, 0.6147, 0.3212, 0.6193, 0.7345, 0.7374, 0.7701, 0.6603, 0.7699, 0.6437, 0.7343, 0.7208, 0.7939, 0.6279, 0.7699, 0.6437, 0.7701, 0.6603, 0.7941, 0.6446, 0.5443, 0.6641, 0.5401, 0.6646, 0.5402, 0.6621, 0.5445, 0.6615, 0.544, 0.6186, 0.5403, 0.6189, 0.5394, 0.6166, 0.5431, 0.6161, 0.4359, 0.7208, 0.3426, 0.7178, 0.3428, 0.7344, 0.4361, 0.7375, 0.281, 0.7154, 0.3428, 0.7344, 0.3426, 0.7178, 0.2808, 0.6988, 0.2219, 0.6902, 0.281, 0.7154, 0.2808, 0.6988, 0.2217, 0.6735, 0.6789, 0.5587, 0.7327, 0.6113, 0.7325, 0.6227, 0.6786, 0.5701, 0.4903, 0.6646, 0.4913, 0.6655, 0.4919, 0.6681, 0.4902, 0.6683, 0.5401, 0.6646, 0.534, 0.6654, 0.5341, 0.6628, 0.5402, 0.6621, 0.4867, 0.6653, 0.4903, 0.6646, 0.4902, 0.6683, 0.4866, 0.6677, 0.08998, 0.5773, 0.05994, 0.5843, 0.06014, 0.6009, 0.09018, 0.5939, 0.09018, 0.5939, 0.1279, 0.6014, 0.1277, 0.5847, 0.08998, 0.5773, 0.1279, 0.6014, 0.148, 0.6116, 0.1478, 0.595, 0.1277, 0.5847, 0.03751, 0.5803, 0.03582, 0.5646, 0.04748, 0.538, 0.05055, 0.567, 0.5726, 0.666, 0.573, 0.6624, 0.5738, 0.6652, 0.5731, 0.6688, 0.4359, 0.7208, 0.436, 0.5447, 0.3426, 0.555, 0.3426, 0.7178, 0.4438, 0.5635, 0.5276, 0.5635, 0.5275, 0.5726, 0.4438, 0.5726, 0.3795, 0.569, 0.4438, 0.5635, 0.4438, 0.5726, 0.3794, 0.5781, 0.3402, 0.5736, 0.3795, 0.569, 0.3794, 0.5781, 0.3402, 0.5827, 0.3279, 0.5911, 0.3402, 0.5736, 0.3402, 0.5827, 0.3278, 0.6002, 0.7169, 0.3651, 0.7289, 0.3793, 0.7287, 0.392, 0.7168, 0.3778, 0.7641, 0.4461, 0.7287, 0.392, 0.7289, 0.3793, 0.7643, 0.4334, 0.2785, 0.6212, 0.2953, 0.6212, 0.2953, 0.6303, 0.2784, 0.6303, 0.5291, 0.6232, 0.5319, 0.6229, 0.5327, 0.6248, 0.5298, 0.6252, 0.5361, 0.6243, 0.5327, 0.6248, 0.5319, 0.6229, 0.5354, 0.6223, 0.5276, 0.5635, 0.5929, 0.5635, 0.5929, 0.5726, 0.5275, 0.5726, 0.6362, 0.5726, 0.5929, 0.5726, 0.5929, 0.5635, 0.6362, 0.5635, 0.6362, 0.5635, 0.6776, 0.5635, 0.6776, 0.5726, 0.6362, 0.5726, 0.1459, 0.4765, 0.22, 0.4341, 0.2195, 0.4458, 0.1448, 0.4705, 0.2517, 0.6212, 0.2785, 0.6212, 0.2784, 0.6303, 0.2516, 0.6303, 0.7302, 0.5951, 0.7446, 0.619, 0.7446, 0.6301, 0.7302, 0.5998, 0.7446, 0.619, 0.7628, 0.6153, 0.7628, 0.6244, 0.7446, 0.6301, 0.7628, 0.6153, 0.7821, 0.614, 0.782, 0.6231, 0.7628, 0.6244, 0.7965, 0.6231, 0.782, 0.6231, 0.7821, 0.614, 0.7966, 0.614, 0.7966, 0.614, 0.8049, 0.614, 0.8049, 0.6231, 0.7965, 0.6231, 0.4743, 0.6265, 0.4736, 0.6274, 0.4729, 0.6256, 0.4736, 0.6247, 0.4438, 0.5726, 0.5275, 0.5726, 0.5275, 0.6129, 0.4438, 0.6129, 0.5276, 0.7117, 0.4438, 0.7117, 0.4438, 0.7026, 0.5275, 0.7026, 0.3794, 0.6971, 0.4438, 0.7026, 0.4438, 0.7117, 0.3795, 0.7062, 0.3402, 0.6925, 0.3794, 0.6971, 0.3795, 0.7062, 0.3402, 0.7016, 0.3278, 0.6749, 0.3402, 0.6925, 0.3402, 0.7016, 0.3279, 0.684, 0.7345, 0.3827, 0.7225, 0.3685, 0.7223, 0.3813, 0.7344, 0.3955, 0.7701, 0.4371, 0.7345, 0.3827, 0.7344, 0.3955, 0.7699, 0.4499, 0.2785, 0.654, 0.2517, 0.654, 0.2516, 0.6449, 0.2784, 0.6449, 0.5318, 0.6196, 0.5291, 0.6199, 0.5297, 0.6178, 0.5326, 0.6174, 0.5353, 0.6193, 0.5318, 0.6196, 0.5326, 0.6174, 0.5361, 0.6171, 0.5929, 0.7117, 0.5276, 0.7117, 0.5275, 0.7026, 0.5929, 0.7026, 0.5929, 0.7026, 0.6362, 0.7026, 0.6362, 0.7117, 0.5929, 0.7117, 0.6362, 0.7026, 0.6776, 0.7026, 0.6776, 0.7117, 0.6362, 0.7117, 0.222, 0.4324, 0.1474, 0.475, 0.1474, 0.4745, 0.2228, 0.4462, 0.2953, 0.654, 0.2785, 0.654, 0.2784, 0.6449, 0.2953, 0.6449, 0.7302, 0.6754, 0.7446, 0.645, 0.7446, 0.6562, 0.7302, 0.6801, 0.7446, 0.645, 0.7628, 0.6508, 0.7628, 0.6599, 0.7446, 0.6562, 0.7628, 0.6508, 0.782, 0.652, 0.7821, 0.6612, 0.7628, 0.6599, 0.782, 0.652, 0.7965, 0.652, 0.7966, 0.6612, 0.7821, 0.6612, 0.7965, 0.652, 0.8049, 0.652, 0.8049, 0.6612, 0.7966, 0.6612, 0.4716, 0.6276, 0.4709, 0.6269, 0.4716, 0.625, 0.4722, 0.6256, 0.5275, 0.7026, 0.5275, 0.6623, 0.5929, 0.6623, 0.5929, 0.7026])
me_cube.materials.append(mat_fishbod)
me_cube.use_remesh_preserve_volume = False
me_cube.use_remesh_preserve_attributes = False
me_cube.use_mirror_vertex_groups = False
me_cube.update()

# ---- objects
ob_sphere = bpy.data.objects.new('Sphere', me_sphere)
ob_plane_002 = bpy.data.objects.new('Plane.002', me_plane_002)
ob_plane_001 = bpy.data.objects.new('Plane.001', me_plane_001)
ob_plane = bpy.data.objects.new('Plane', me_plane)
ob_cube = bpy.data.objects.new('Cube', me_cube)
ob_lamp = bpy.data.objects.new('Lamp', light_lamp)
ob_camera = bpy.data.objects.new('Camera', cam_camera)

# ---- transforms, parenting, visibility, modifiers, constraints
ob_sphere.location = (-0.0007283, -3.252, 0.1242)
ob_sphere.lineart.crease_threshold = 0.0
ob_plane_002.location = (0.02489, 2.681, 0.7937)
ob_plane_002.rotation_euler = (-1.571, 0.8485, -1.571)
ob_plane_002.scale = (0.2201, 0.2201, 0.2201)
ob_plane_002.lineart.crease_threshold = 0.0
ob_plane_001.location = (0.07249, 4.034, 0.09348)
ob_plane_001.rotation_euler = (-0.0, 1.571, 0.0)
ob_plane_001.scale = (0.4189, 0.4189, 0.4189)
ob_plane_001.lineart.crease_threshold = 0.0
ob_plane.location = (0.0, -2.075, -0.5021)
ob_plane.rotation_euler = (-0.0, 1.571, 0.0)
ob_plane.scale = (0.2384, 0.2384, 0.2384)
ob_plane.lineart.crease_threshold = 0.0
ob_cube.location = (0.0, 0.0, 0.0)
ob_cube.lock_rotations_4d = False
ob_cube.empty_display_type = 'ARROWS'
ob_cube.lineart.crease_threshold = 0.0
ob_lamp.location = (4.076, 1.005, 5.904)
ob_lamp.rotation_euler = (0.6503, 0.05522, 1.866)
ob_lamp.lock_rotations_4d = False
ob_lamp.empty_display_type = 'ARROWS'
ob_lamp.color = (0.0, 0.0, 0.0, 0.0)
ob_lamp.lineart.crease_threshold = 0.0
ob_camera.location = (7.481, -6.508, 5.344)
ob_camera.rotation_euler = (1.109, 0.0, 0.8149)
ob_camera.lock_rotations_4d = False
ob_camera.empty_display_type = 'ARROWS'
ob_camera.color = (0.0, 0.0, 0.0, 0.0)
ob_camera.display_type = 'WIRE'
ob_camera.lineart.crease_threshold = 0.0

# ---- collection membership
col_collection_1.objects.link(ob_sphere)
col_collection_1.objects.link(ob_plane_002)
col_collection_1.objects.link(ob_plane_001)
col_collection_1.objects.link(ob_plane)
col_collection_1.objects.link(ob_cube)
col_collection_1.objects.link(ob_lamp)
col_collection_1.objects.link(ob_camera)

# ---- scene / render settings (as saved in the file)
scene.camera = ob_camera
scene.frame_start = 1; scene.frame_end = 250; scene.frame_set(1)
scene.render.engine = 'CYCLES'
scene.render.resolution_percentage = 50
scene.render.dither_intensity = 0.0
scene.cycles.use_denoising = False
scene.cycles.samples = 128
scene.cycles.sampling_pattern = 'TABULATED_SOBOL'
scene.cycles.use_adaptive_sampling = False
scene.cycles.use_light_tree = False
scene.cycles.blur_glossy = 0.0
scene.cycles.sample_clamp_indirect = 0.0
scene.view_settings.view_transform = 'Standard'
bpy.context.view_layer.update()
